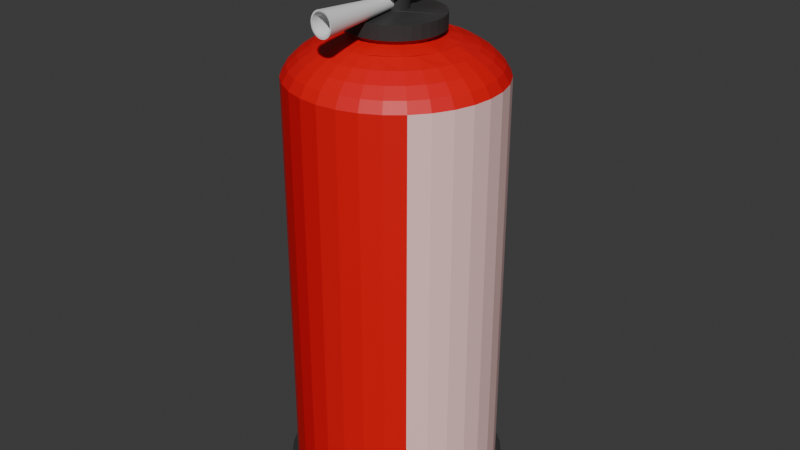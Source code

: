 # Source: Feuerl_scher.blend  (saved by Blender 4.0.36; exported with 4.5.12 LTS)
import bpy
from mathutils import Matrix  # noqa: F401  (used for matrix-valued properties, if any)

bpy.ops.wm.read_factory_settings(use_empty=True)
scene = bpy.context.scene
scene.name = 'Scene'

# ---- collections
col_collection = bpy.data.collections.new('Collection'); scene.collection.children.link(col_collection)

# ---- materials (node trees are filled in below, after node groups)
mat_rotes_metall = bpy.data.materials.new('Rotes Metall')
mat_rotes_metall.use_backface_culling = True
mat_rotes_metall.use_transparent_shadow = False
mat_schwarzes_zeug = bpy.data.materials.new('Schwarzes Zeug')
mat_schwarzes_zeug.use_backface_culling = True
mat_schwarzes_zeug.use_transparent_shadow = False
mat_metall = bpy.data.materials.new('Metall')
mat_metall.use_backface_culling = True
mat_metall.use_transparent_shadow = False
mat_bild = bpy.data.materials.new('Bild')
mat_bild.use_backface_culling = True
mat_bild.use_transparent_shadow = False
mat_d_se = bpy.data.materials.new(' Düse')
mat_d_se.use_backface_culling = True
mat_d_se.use_transparent_shadow = False

# ---- material node trees
mat_rotes_metall.use_nodes = True; mat_rotes_metall.node_tree.nodes.clear()
_N = mat_rotes_metall.node_tree.nodes; _L = mat_rotes_metall.node_tree.links
n0 = _N.new('ShaderNodeBsdfPrincipled'); n0.name = 'Principled BSDF'; n0.location = (10, 300)
n0.inputs[0].default_value = (0.8002, 0.0, 0.005969, 1.0)
n0.inputs[3].default_value = 1.45
n1 = _N.new('ShaderNodeOutputMaterial'); n1.name = 'Material Output'; n1.location = (300, 300)
_L.new(n0.outputs[0], n1.inputs[0])
n1.is_active_output = True
mat_schwarzes_zeug.use_nodes = True; mat_schwarzes_zeug.node_tree.nodes.clear()
_N = mat_schwarzes_zeug.node_tree.nodes; _L = mat_schwarzes_zeug.node_tree.links
n0 = _N.new('ShaderNodeBsdfPrincipled'); n0.name = 'Principled BSDF'; n0.location = (10, 300)
n0.inputs[0].default_value = (0.04023, 0.04023, 0.04023, 1.0)
n0.inputs[3].default_value = 1.45
n1 = _N.new('ShaderNodeOutputMaterial'); n1.name = 'Material Output'; n1.location = (300, 300)
_L.new(n0.outputs[0], n1.inputs[0])
n1.is_active_output = True
mat_metall.use_nodes = True; mat_metall.node_tree.nodes.clear()
_N = mat_metall.node_tree.nodes; _L = mat_metall.node_tree.links
n0 = _N.new('ShaderNodeBsdfPrincipled'); n0.name = 'Principled BSDF'; n0.location = (10, 300)
n0.inputs[0].default_value = (0.6058, 0.6058, 0.6058, 1.0)
n0.inputs[3].default_value = 1.45
n1 = _N.new('ShaderNodeOutputMaterial'); n1.name = 'Material Output'; n1.location = (300, 300)
_L.new(n0.outputs[0], n1.inputs[0])
n1.is_active_output = True
mat_bild.use_nodes = True; mat_bild.node_tree.nodes.clear()
_N = mat_bild.node_tree.nodes; _L = mat_bild.node_tree.links
n0 = _N.new('ShaderNodeBsdfPrincipled'); n0.name = 'Principled BSDF'; n0.location = (10, 300)
n0.inputs[0].default_value = (1.0, 0.6536, 0.6345, 1.0)
n0.inputs[3].default_value = 1.45
n1 = _N.new('ShaderNodeOutputMaterial'); n1.name = 'Material Output'; n1.location = (300, 300)
_L.new(n0.outputs[0], n1.inputs[0])
n1.is_active_output = True
mat_d_se.use_nodes = True; mat_d_se.node_tree.nodes.clear()
_N = mat_d_se.node_tree.nodes; _L = mat_d_se.node_tree.links
n0 = _N.new('ShaderNodeBsdfPrincipled'); n0.name = 'Principled BSDF'; n0.location = (10, 300)
n0.inputs[3].default_value = 1.45
n1 = _N.new('ShaderNodeOutputMaterial'); n1.name = 'Material Output'; n1.location = (300, 300)
_L.new(n0.outputs[0], n1.inputs[0])
n1.is_active_output = True

# ---- world
world_world = bpy.data.worlds.new('World'); scene.world = world_world
world_world.use_nodes = True; world_world.node_tree.nodes.clear()
_N = world_world.node_tree.nodes; _L = world_world.node_tree.links
n0 = _N.new('ShaderNodeOutputWorld'); n0.name = 'World Output'; n0.location = (300, 300)
n1 = _N.new('ShaderNodeBackground'); n1.name = 'Background'; n1.location = (10, 300)
n1.inputs[0].default_value = (0.05088, 0.05088, 0.05088, 1.0)
_L.new(n1.outputs[0], n0.inputs[0])
n0.is_active_output = True
world_world.color = (0.05088, 0.05088, 0.05088)
world_world.use_sun_shadow = False
world_world.sun_shadow_jitter_overblur = 0.0

# ---- meshes
me_sphere_001 = bpy.data.meshes.new('Sphere.001')
me_sphere_001.from_pydata([(-1.858e-08, 1.044, 0.224), (0.2037, 1.024, 0.224), (0.3996, 0.9647, 0.224), (0.5801, 0.8682, 0.224), (0.7383, 0.7383, 0.224), (0.8682, 0.5801, 0.224), (0.9647, 0.3996, 0.224), (1.024, 0.2037, 0.224), (1.044, -1.032e-07, 0.224), (1.024, -0.2037, 0.224), (0.9647, -0.3996, 0.224), (0.8682, -0.5801, 0.224), (0.7383, -0.7383, 0.224), (0.5801, -0.8682, 0.224), (0.3996, -0.9647, 0.224), (0.2037, -1.024, 0.224), (-1.614e-07, -1.044, 0.224), (-0.2037, -1.024, 0.224), (-0.3996, -0.9647, 0.224), (-0.5801, -0.8682, 0.224), (-0.7383, -0.7383, 0.224), (-0.8682, -0.5801, 0.224), (-0.9647, -0.3996, 0.224), (-1.024, -0.2037, 0.224), (-1.044, 2.776e-07, 0.224), (-1.024, 0.2037, 0.224), (-0.9647, 0.3996, 0.224), (-0.8682, 0.5801, 0.224), (-0.2037, 1.024, 0.001942), (-0.3996, 0.9647, 0.001942), (-0.5801, 0.8682, 0.001942), (-0.7383, 0.7383, 0.224), (-0.7383, 0.7383, 0.001942), (-0.8682, 0.5801, 0.001942), (-0.9647, 0.3996, 0.001942), (-1.024, 0.2037, 0.001942), (-1.044, 2.776e-07, 0.001942), (-1.024, -0.2037, 0.001942), (-0.5801, 0.8682, 0.224), (-0.9647, -0.3996, 0.001942), (-0.8682, -0.5801, 0.001942), (-0.7383, -0.7383, 0.001942), (-0.5801, -0.8682, 0.001942), (-0.3996, -0.9647, 0.001942), (-0.2037, -1.024, 0.001942), (-0.3996, 0.9647, 0.224), (-1.67e-07, -1.044, 0.001942), (0.2037, -1.024, 0.001942), (0.3996, -0.9647, 0.001942), (0.5801, -0.8682, 0.001942), (0.7383, -0.7383, 0.001942), (0.8682, -0.5801, 0.001942), (-0.2037, 1.024, 0.224), (0.9647, -0.3996, 0.001942), (1.024, -0.2037, 0.001942), (1.044, -1.032e-07, 0.001942), (1.024, 0.2037, 0.001942), (0.9647, 0.3996, 0.001942), (0.8682, 0.5801, 0.001942), (0.7383, 0.7383, 0.001942), (0.5801, 0.8682, 0.001942), (0.3996, 0.9647, 0.001942), (0.2037, 1.024, 0.001942), (-2.419e-08, 1.044, 0.001942), (0.0, 0.5556, 4.484), (0.0, 0.8315, 4.346), (-0.4024, -0.1667, 4.703), (0.07466, 0.3753, 4.531), (0.1084, 0.5449, 4.484), (0.1379, 0.6935, 4.422), (0.1622, 0.8155, 4.346), (0.1802, 0.9061, 4.259), (0.02299, -0.1156, 4.88), (0.4024, 0.1667, 4.703), (0.2126, 0.5133, 4.484), (0.2706, 0.6533, 4.422), (0.3182, 0.7682, 4.346), (0.3536, 0.8536, 4.259), (0.3753, 0.9061, 4.164), (-0.08498, -0.4272, 4.703), (0.3928, 0.5879, 4.422), (0.4619, 0.6913, 4.346), (0.5133, 0.7682, 4.259), (0.5449, 0.8155, 4.164), (0.4356, -2.803e-08, 4.703), (0.3928, 0.3928, 4.484), (0.5, 0.5, 4.422), (0.5879, 0.5879, 4.346), (0.6533, 0.6533, 4.259), (0.6935, 0.6935, 4.164), (0.0451, -0.1089, 4.88), (7.413e-08, 0.4356, 4.703), (0.3182, 0.2126, 4.531), (0.4619, 0.3087, 4.484), (0.5879, 0.3928, 4.422), (0.6913, 0.4619, 4.346), (0.7682, 0.5133, 4.259), (0.8155, 0.5449, 4.164), (-0.08498, 0.4272, 4.703), (-0.1667, 0.4024, 4.703), (0.5133, 0.2126, 4.484), (0.6533, 0.2706, 4.422), (0.7682, 0.3182, 4.346), (0.8536, 0.3536, 4.259), (0.06548, -0.09799, 4.88), (-0.3622, -0.242, 4.703), (-0.2126, 0.3182, 4.561), (-0.2706, 0.2706, 4.561), (0.1913, -0.9619, 4.164), (0.1802, -0.9061, 4.259), (0.9808, -8.941e-08, 4.164), (-0.3182, 0.2126, 4.561), (-0.3536, 0.1464, 4.561), (0.08334, -0.08334, 4.88), (-0.3753, 0.07466, 4.561), (-0.06548, 0.09799, 4.88), (0.3536, -0.8536, 4.259), (0.9061, -0.3753, 4.164), (-0.3827, 5.215e-08, 4.561), (-0.3753, -0.07466, 4.561), (0.5449, -0.8155, 4.164), (0.09799, -0.06548, 4.88), (-0.3536, -0.1464, 4.561), (0.3536, 0.1464, 4.561), (0.6935, -0.6935, 4.164), (0.09799, 0.06548, 4.88), (-0.07466, -0.3753, 4.561), (0.08334, 0.08334, 4.88), (-5.215e-08, -0.3827, 4.561), (0.07466, -0.3753, 4.561), (0.8155, -0.5449, 4.164), (0.7682, -0.5133, 4.259), (0.3753, -0.9061, 4.164), (0.1464, -0.3536, 4.561), (0.2126, -0.3182, 4.561), (0.1089, -0.0451, 4.88), (0.8536, -0.3536, 4.259), (0.06548, 0.09799, 4.88), (0.2706, -0.2706, 4.561), (0.3182, -0.2126, 4.561), (-1.341e-07, -0.9808, 4.164), (0.3182, 0.2126, 4.561), (0.9619, -0.1913, 4.164), (0.9061, -0.1802, 4.259), (0.1156, -0.02299, 4.88), (0.2706, 0.2706, 4.561), (0.3536, -0.1464, 4.561), (0.0451, 0.1089, 4.88), (0.8315, -8.941e-08, 4.346), (-0.3753, -0.9061, 4.164), (0.2126, 0.3182, 4.561), (0.7071, 1.49e-08, 4.422), (0.3753, -0.07466, 4.561), (0.9619, 0.1913, 4.164), (-0.5449, -0.8155, 4.164), (0.1464, 0.3536, 4.561), (0.8155, 0.1622, 4.346), (0.6935, 0.1379, 4.422), (-0.1913, 0.9619, 4.164), (-0.3753, 0.9061, 4.164), (0.07466, 0.3753, 4.561), (-0.5879, -0.3928, 4.422), (0.1156, 0.02299, 4.88), (-0.08334, 0.08334, 4.88), (-0.8155, 0.5449, 4.164), (-0.9061, 0.3753, 4.164), (-0.9619, 0.1913, 4.164), (-0.09799, 0.06548, 4.88), (-0.308, -0.308, 4.703), (-0.3536, -0.1464, 4.531), (-0.5133, -0.2126, 4.484), (-0.6533, -0.2706, 4.422), (-0.7682, -0.3182, 4.346), (-0.8536, -0.3536, 4.259), (-0.9061, -0.3753, 4.164), (-0.9619, -0.1913, 4.164), (-0.1089, 0.0451, 4.88), (-0.1156, 0.02299, 4.88), (-0.242, -0.3622, 4.703), (-0.3753, -0.07466, 4.531), (-0.6935, -0.1379, 4.422), (-0.8155, -0.1622, 4.346), (-0.9061, -0.1802, 4.259), (-0.1179, 1.522e-08, 4.88), (-0.1667, -0.4024, 4.703), (-0.3827, 5.215e-08, 4.531), (-0.5556, 1.49e-07, 4.484), (-0.7071, 2.98e-08, 4.422), (-0.8315, 1.639e-07, 4.346), (-0.9239, 1.49e-08, 4.259), (-0.9808, 2.682e-07, 4.164), (-0.1667, -0.4024, 4.573), (-0.5449, 0.1084, 4.484), (-0.6935, 0.1379, 4.422), (-0.8155, 0.1622, 4.346), (-0.9061, 0.1802, 4.259), (-0.1156, -0.02299, 4.88), (-0.242, -0.3622, 4.573), (-0.5133, 0.2126, 4.484), (-0.6533, 0.2706, 4.422), (-0.7682, 0.3182, 4.346), (-0.8536, 0.3536, 4.259), (-0.0451, -0.1089, 4.88), (0.9061, 0.3753, 4.164), (-0.06548, -0.09799, 4.879), (-0.08334, -0.08334, 4.88), (-0.09799, -0.06548, 4.88), (-0.308, -0.308, 4.573), (-0.3182, 0.2126, 4.531), (-0.4619, 0.3087, 4.484), (-0.5879, 0.3928, 4.422), (-0.6913, 0.4619, 4.346), (-0.7682, 0.5133, 4.259), (-0.0451, 0.1089, 4.88), (0.1913, 0.9619, 4.164), (0.0, 0.9808, 4.164), (-0.3622, -0.242, 4.573), (-0.3928, 0.3928, 4.484), (-0.5, 0.5, 4.422), (-0.5879, 0.5879, 4.346), (-0.6533, 0.6533, 4.259), (-0.6935, 0.6935, 4.164), (-0.1667, 0.4024, 4.573), (-0.2126, 0.3182, 4.531), (-0.3087, 0.4619, 4.484), (-0.3928, 0.5879, 4.422), (-0.4619, 0.6913, 4.346), (-0.5133, 0.7682, 4.259), (-0.5449, 0.8155, 4.164), (-0.08498, 0.4272, 4.573), (-0.2126, 0.5133, 4.484), (-0.2706, 0.6533, 4.422), (-0.3182, 0.7682, 4.346), (-0.3536, 0.8536, 4.259), (4.615e-08, 0.1179, 4.88), (7.413e-08, 0.4356, 4.573), (-0.1379, 0.6935, 4.422), (-0.1622, 0.8155, 4.346), (-0.1802, 0.9061, 4.259), (0.1179, -7.722e-09, 4.88), (0.4356, -2.803e-08, 4.573), (6.706e-08, 0.3827, 4.531), (8.941e-08, 0.7071, 4.422), (5.96e-08, 0.9239, 4.259), (0.5449, 0.1084, 4.484), (0.9061, 0.1802, 4.259), (-0.08498, -0.4272, 4.573), (-0.1622, -0.8155, 4.346), (-0.1379, -0.6935, 4.422), (-0.1084, -0.5449, 4.484), (0.4024, 0.1667, 4.573), (0.3753, 0.07466, 4.561), (-1.043e-07, -0.8315, 4.346), (-1.49e-08, -0.7071, 4.422), (-9.686e-08, -0.5556, 4.484), (-0.4024, -0.1667, 4.573), (-0.4272, -0.08498, 4.573), (-0.4356, 5.678e-08, 4.573), (-0.4272, 0.08498, 4.573), (-0.4024, 0.1667, 4.573), (-0.3622, 0.242, 4.573), (-0.308, 0.308, 4.573), (0.4272, 0.08498, 4.573), (0.08498, 0.4272, 4.573), (0.1667, 0.4024, 4.573), (0.4272, -0.08498, 4.573), (0.242, 0.3622, 4.573), (0.3753, 0.07466, 4.531), (0.4024, -0.1667, 4.573), (0.9239, 4.47e-08, 4.259), (0.308, 0.308, 4.573), (0.5449, -0.1084, 4.484), (0.6935, -0.1379, 4.422), (0.8155, -0.1622, 4.346), (0.3536, -0.1464, 4.531), (0.3622, 0.242, 4.573), (0.6533, -0.2706, 4.422), (0.7682, -0.3182, 4.346), (0.3622, -0.242, 4.573), (0.4619, -0.3087, 4.484), (0.5879, -0.3928, 4.422), (0.6913, -0.4619, 4.346), (0.2706, -0.2706, 4.531), (-0.242, 0.3622, 4.573), (0.3928, -0.3928, 4.484), (0.5, -0.5, 4.422), (0.5879, -0.5879, 4.346), (0.6533, -0.6533, 4.259), (0.3827, -2.235e-08, 4.561), (0.3928, -0.5879, 4.422), (0.4619, -0.6913, 4.346), (0.5133, -0.7682, 4.259), (0.1464, -0.3536, 4.531), (6.706e-08, 0.3827, 4.561), (0.2126, -0.5133, 4.484), (0.2706, -0.6533, 4.422), (0.3182, -0.7682, 4.346), (-0.07466, 0.3753, 4.561), (0.1084, -0.5449, 4.484), (0.1379, -0.6935, 4.422), (0.1622, -0.8155, 4.346), (-5.215e-08, -0.3827, 4.531), (-0.1464, 0.3536, 4.561), (-0.8155, -0.5449, 4.164), (2.98e-08, -0.9239, 4.259), (-0.02299, -0.1156, 4.88), (0.308, -0.308, 4.573), (-0.07466, -0.3753, 4.531), (-0.1913, -0.9619, 4.164), (-0.3182, -0.2126, 4.561), (-0.3536, -0.8536, 4.259), (0.1089, 0.0451, 4.88), (-0.2706, -0.2706, 4.561), (-0.1089, -0.0451, 4.88), (-0.2126, -0.3182, 4.561), (-0.5879, -0.5879, 4.346), (-0.6935, -0.6935, 4.164), (-0.1464, -0.3536, 4.561), (-0.7682, -0.5133, 4.259), (-0.1802, -0.9061, 4.259), (0.242, -0.3622, 4.573), (-0.2126, -0.5133, 4.484), (-0.2706, -0.6533, 4.422), (-0.3182, -0.7682, 4.346), (0.1667, -0.4024, 4.573), (-0.3928, -0.5879, 4.422), (-0.4619, -0.6913, 4.346), (-0.5133, -0.7682, 4.259), (0.08498, -0.4272, 4.573), (-0.2706, -0.2706, 4.531), (-0.3928, -0.3928, 4.484), (-0.5, -0.5, 4.422), (-0.6533, -0.6533, 4.259), (-6.155e-08, -0.4356, 4.573), (-0.6913, -0.4619, 4.346), (-0.1913, -0.9619, 0.168), (0.3753, 0.9061, 0.168), (-0.5449, 0.8155, 0.168), (0.0, 0.9808, 0.168), (-0.8155, 0.5449, 0.168), (0.5449, 0.8155, 0.168), (0.6935, 0.6935, 0.168), (-0.9808, 2.682e-07, 0.168), (-0.9619, -0.1913, 0.168), (-0.9619, 0.1913, 0.168), (-0.6935, 0.6935, 0.168), (-0.3753, 0.9061, 0.168), (0.5449, -0.8155, 0.168), (-0.5449, -0.8155, 0.168), (0.8155, -0.5449, 0.168), (0.3753, -0.9061, 0.168), (0.9061, -0.3753, 0.168), (0.1913, -0.9619, 0.168), (0.6935, -0.6935, 0.168), (0.9619, -0.1913, 0.168), (0.9808, -8.941e-08, 0.168), (-0.3753, -0.9061, 0.168), (0.9619, 0.1913, 0.168), (-0.1913, 0.9619, 0.168), (-0.9061, -0.3753, 0.168), (-0.8155, -0.5449, 0.168), (-0.9061, 0.3753, 0.168), (0.9061, 0.3753, 0.168), (0.8155, 0.5449, 0.168), (0.1913, 0.9619, 0.168), (-1.341e-07, -0.9808, 0.168), (-0.6935, -0.6935, 0.168), (0.1464, 0.3536, 4.531), (0.2126, 0.3182, 4.531), (0.2706, 0.2706, 4.531), (0.3536, 0.1464, 4.531), (-0.3753, 0.07466, 4.531), (-0.3536, 0.1464, 4.531), (-0.2706, 0.2706, 4.531), (-0.1464, 0.3536, 4.531), (-0.07466, 0.3753, 4.531), (0.3827, -2.235e-08, 4.531), (0.3753, -0.07466, 4.531), (0.3182, -0.2126, 4.531), (0.2126, -0.3182, 4.531), (0.07466, -0.3753, 4.531), (-0.1464, -0.3536, 4.531), (-0.2126, -0.3182, 4.531), (-0.3182, -0.2126, 4.531), (-0.4272, -0.08498, 4.703), (-0.4356, 5.678e-08, 4.703), (-0.4272, 0.08498, 4.703), (-0.4024, 0.1667, 4.703), (-0.3622, 0.242, 4.703), (-0.308, 0.308, 4.703), (0.4272, 0.08498, 4.703), (0.08498, 0.4272, 4.703), (0.1667, 0.4024, 4.703), (0.4272, -0.08498, 4.703), (0.242, 0.3622, 4.703), (0.4024, -0.1667, 4.703), (0.308, 0.308, 4.703), (0.3622, 0.242, 4.703), (0.3622, -0.242, 4.703), (-0.242, 0.3622, 4.703), (0.308, -0.308, 4.703), (0.242, -0.3622, 4.703), (0.1667, -0.4024, 4.703), (0.08498, -0.4272, 4.703), (-6.155e-08, -0.4356, 4.703), (-0.1089, -0.0451, 4.728), (0.1089, 0.0451, 4.728), (-0.02299, -0.1156, 4.728), (0.1179, -7.722e-09, 4.728), (4.615e-08, 0.1179, 4.728), (-0.02299, 0.1156, 4.728), (-0.0451, 0.1089, 4.728), (-0.09799, -0.06548, 4.728), (-0.08334, -0.08334, 4.728), (-0.06548, -0.09799, 4.728), (-0.0451, -0.1089, 4.728), (-0.1156, -0.02299, 4.728), (-0.1179, 1.522e-08, 4.728), (-0.1156, 0.02299, 4.728), (-0.1089, 0.0451, 4.728), (-0.09799, 0.06548, 4.728), (-0.08334, 0.08334, 4.728), (0.1156, 0.02299, 4.728), (0.02299, 0.1156, 4.728), (0.0451, 0.1089, 4.728), (0.1156, -0.02299, 4.728), (0.06548, 0.09799, 4.728), (0.1089, -0.0451, 4.728), (0.08334, 0.08334, 4.728), (0.09799, 0.06548, 4.728), (0.09799, -0.06548, 4.728), (-0.06548, 0.09799, 4.728), (0.08334, -0.08334, 4.728), (0.06548, -0.09799, 4.728), (0.0451, -0.1089, 4.728), (0.02299, -0.1156, 4.728), (-0.1384, -0.1947, 4.88), (-0.1384, -0.1947, 4.942), (0.1339, -0.1947, 4.88), (0.1339, -0.1947, 4.942), (-0.06548, 0.09799, 4.88), (-0.1384, 1.145, 5.403), (0.1339, 1.145, 5.403), (0.06548, 0.09799, 4.88), (0.02299, 0.1156, 4.88), (-0.02299, 0.1156, 4.88), (-0.1384, 1.145, 5.362), (0.1339, 1.145, 5.362), (-0.1384, 0.09799, 4.88), (0.0451, 0.1089, 4.88), (0.1339, 0.09799, 4.88), (0.117, 0.1337, 4.949), (-0.1185, 1.145, 4.748), (-0.1185, 0.1337, 4.949), (0.117, 1.145, 4.748), (0.117, 0.1337, 4.905), (-0.1185, 0.1337, 4.905), (0.117, 1.145, 4.714), (-0.1185, 1.145, 4.714), (0.117, 0.1999, 4.877), (-0.1185, 0.1999, 4.877), (0.1063, -0.9041, 4.793), (0.1045, -0.9041, 4.812), (0.09922, -0.9041, 4.832), (0.09064, -0.9041, 4.849), (0.07909, -0.9041, 4.865), (0.065, -0.9041, 4.877), (0.04894, -0.9041, 4.887), (0.0315, -0.9041, 4.892), (0.01336, -0.9041, 4.894), (-0.004771, -0.9041, 4.892), (-0.02221, -0.9041, 4.887), (-0.03827, -0.9041, 4.877), (-0.05236, -0.9041, 4.865), (-0.06391, -0.9041, 4.849), (-0.07249, -0.9041, 4.832), (-0.07777, -0.9041, 4.812), (-0.07956, -0.9041, 4.793), (-0.07777, -0.9041, 4.773), (-0.07249, -0.9041, 4.754), (-0.06391, -0.9041, 4.736), (-0.05236, -0.9041, 4.721), (-0.03827, -0.9041, 4.708), (-0.02221, -0.9041, 4.698), (-0.004771, -0.9041, 4.693), (0.01336, -0.9041, 4.691), (0.0315, -0.9041, 4.693), (0.04894, -0.9041, 4.698), (0.065, -0.9041, 4.708), (0.07909, -0.9041, 4.721), (0.09064, -0.9041, 4.736), (0.09922, -0.9041, 4.754), (0.1045, -0.9041, 4.773), (0.05568, 0.0314, 4.793), (0.05487, 0.0314, 4.802), (0.05246, 0.0314, 4.81), (0.04855, 0.0314, 4.818), (0.04329, 0.0314, 4.825), (0.03688, 0.0314, 4.831), (0.02956, 0.0314, 4.835), (0.02162, 0.0314, 4.838), (0.01336, 0.0314, 4.839), (0.005109, 0.0314, 4.838), (-0.00283, 0.0314, 4.835), (-0.01015, 0.0314, 4.831), (-0.01656, 0.0314, 4.825), (-0.02182, 0.0314, 4.818), (-0.02573, 0.0314, 4.81), (-0.02814, 0.0314, 4.802), (-0.02895, 0.0314, 4.793), (-0.02814, 0.0314, 4.784), (-0.02573, 0.0314, 4.775), (-0.02182, 0.0314, 4.767), (-0.01656, 0.0314, 4.76), (-0.01015, 0.0314, 4.754), (-0.00283, 0.0314, 4.75), (0.005109, 0.0314, 4.747), (0.01336, 0.0314, 4.746), (0.02162, 0.0314, 4.747), (0.02956, 0.0314, 4.75), (0.03688, 0.0314, 4.754), (0.04329, 0.0314, 4.76), (0.04855, 0.0314, 4.767), (0.05246, 0.0314, 4.775), (0.05487, 0.0314, 4.784), (0.1207, -0.9041, 4.793), (0.1186, -0.9041, 4.816), (0.1125, -0.9041, 4.838), (0.1026, -0.9041, 4.858), (0.08924, -0.9041, 4.876), (0.07298, -0.9041, 4.89), (0.05443, -0.9041, 4.901), (0.0343, -0.9041, 4.908), (0.01336, -0.9041, 4.91), (-0.00757, -0.9041, 4.908), (-0.0277, -0.9041, 4.901), (-0.04625, -0.9041, 4.89), (-0.06251, -0.9041, 4.876), (-0.07586, -0.9041, 4.858), (-0.08578, -0.9041, 4.838), (-0.09188, -0.9041, 4.816), (-0.09394, -0.9041, 4.793), (-0.09188, -0.9041, 4.77), (-0.08578, -0.9041, 4.748), (-0.07586, -0.9041, 4.727), (-0.06251, -0.9041, 4.709), (-0.04625, -0.9041, 4.695), (-0.0277, -0.9041, 4.684), (-0.00757, -0.9041, 4.677), (0.01336, -0.9041, 4.675), (0.0343, -0.9041, 4.677), (0.05443, -0.9041, 4.684), (0.07298, -0.9041, 4.695), (0.08924, -0.9041, 4.709), (0.1026, -0.9041, 4.727), (0.1125, -0.9041, 4.748), (0.1186, -0.9041, 4.77), (0.03699, 0.01307, 4.793), (0.03654, 0.01307, 4.798), (0.0352, 0.01307, 4.802), (0.03301, 0.01307, 4.807), (0.03008, 0.01307, 4.811), (0.0265, 0.01307, 4.814), (0.02241, 0.01307, 4.816), (0.01798, 0.01307, 4.818), (0.01336, 0.01307, 4.818), (0.008753, 0.01307, 4.818), (0.004319, 0.01307, 4.816), (0.0002336, 0.01307, 4.814), (-0.003347, 0.01307, 4.811), (-0.006285, 0.01307, 4.807), (-0.008467, 0.01307, 4.802), (-0.009811, 0.01307, 4.798), (-0.01026, 0.01307, 4.793), (-0.009811, 0.01307, 4.788), (-0.008467, 0.01307, 4.783), (-0.006285, 0.01307, 4.778), (-0.003347, 0.01307, 4.774), (0.0002336, 0.01307, 4.771), (0.004319, 0.01307, 4.769), (0.008753, 0.01307, 4.767), (0.01336, 0.01307, 4.767), (0.01798, 0.01307, 4.767), (0.02241, 0.01307, 4.769), (0.0265, 0.01307, 4.771), (0.03008, 0.01307, 4.774), (0.03301, 0.01307, 4.778), (0.0352, 0.01307, 4.783), (0.03654, 0.01307, 4.788)], [], [(1, 2, 61, 62), (23, 24, 36, 37), (10, 11, 51, 53), (0, 1, 62, 63), (31, 38, 30, 32), (13, 14, 48, 49), (8, 9, 54, 55), (38, 45, 29, 30), (4, 5, 58, 59), (21, 22, 39, 40), (18, 19, 42, 43), (15, 16, 46, 47), (26, 27, 33, 34), (7, 8, 55, 56), (5, 6, 57, 58), (24, 25, 35, 36), (2, 3, 60, 61), (16, 17, 44, 46), (45, 52, 28, 29), (52, 0, 63, 28), (11, 12, 50, 51), (19, 20, 41, 42), (27, 31, 32, 33), (12, 13, 49, 50), (22, 23, 37, 39), (14, 15, 47, 48), (3, 4, 59, 60), (17, 18, 43, 44), (25, 26, 34, 35), (6, 7, 56, 57), (62, 61, 60, 59, 58, 57, 56, 55, 54, 53, 51, 50, 49, 48, 47, 46, 44, 43, 42, 41, 40, 39, 37, 36, 35, 34, 33, 32, 30, 29, 28, 63), (1, 0, 52, 45, 38, 31, 27, 26, 25, 24, 23, 22, 21, 20, 19, 18, 17, 16, 15, 14, 13, 12, 11, 10, 9, 8, 7, 6, 5, 4, 3, 2), (20, 21, 40, 41), (9, 10, 53, 54), (243, 65, 70, 71), (215, 243, 71, 214), (64, 241, 67, 68), (224, 230, 231, 225, 218, 217), (65, 242, 69, 70), (70, 69, 75, 76), (71, 70, 76, 77), (214, 71, 77, 78), (407, 415, 414, 413, 412, 105, 168, 178, 184, 79, 404, 403, 402, 434, 435), (330, 329, 383, 169, 170), (295, 294, 298, 254, 253, 299), (76, 75, 80, 81), (77, 76, 81, 82), (78, 77, 82, 83), (81, 80, 86, 87), (82, 81, 87, 88), (83, 82, 88, 89), (375, 241, 64, 230, 224, 223, 374), (384, 66, 105, 412, 405, 416, 417, 418, 419, 420, 421, 431, 411, 99, 399, 389, 388, 387, 386, 385), (86, 85, 93, 94), (87, 86, 94, 95), (88, 87, 95, 96), (89, 88, 96, 97), (96, 95, 102, 103), (97, 96, 103, 203), (271, 279, 280, 276, 272), (95, 94, 101, 102), (102, 101, 157, 156), (103, 102, 156, 245), (203, 103, 245, 153), (270, 266, 394, 396), (229, 222, 99, 98), (278, 398, 400, 306), (120, 291, 116, 132), (92, 369, 145, 141), (378, 139, 138, 282), (191, 184, 178, 197), (124, 287, 291, 120), (278, 268, 395, 398), (130, 131, 287, 124), (185, 179, 119, 118), (250, 275, 397, 73), (375, 374, 302, 297), (117, 136, 131, 130), (235, 229, 98, 91), (378, 274, 146, 139), (142, 143, 136, 117), (179, 169, 122, 119), (257, 256, 384, 385), (110, 269, 143, 142), (258, 257, 385, 386), (367, 368, 369, 85, 74, 68, 67), (245, 156, 148, 269), (156, 157, 151, 148), (331, 330, 170, 171, 161), (153, 245, 269, 110), (222, 283, 399, 99), (379, 134, 133, 292), (374, 223, 106, 302), (266, 264, 392, 394), (324, 402, 403, 328), (383, 329, 312, 309), (369, 368, 150, 145), (155, 160, 293, 235, 263, 264, 266, 150), (377, 152, 146, 274), (259, 258, 386, 387), (292, 133, 129, 380), (306, 400, 401, 320), (130, 124, 353, 349), (221, 345, 339, 164), (108, 352, 350, 132), (67, 241, 293, 160), (164, 339, 361, 165), (380, 129, 128, 301), (124, 120, 347, 353), (255, 216, 105, 66), (78, 83, 340, 336), (203, 153, 357, 362), (205, 413, 414, 204), (370, 92, 141, 123), (417, 416, 196, 183), (275, 270, 396, 397), (117, 351, 354, 142), (119, 122, 255, 256, 257, 258, 259, 112, 114, 118), (159, 346, 337, 228), (149, 356, 335, 308), (158, 358, 346, 159), (426, 424, 147, 137), (108, 140, 365, 352), (92, 370, 100, 93, 85, 369), (408, 422, 162, 239), (74, 85, 86, 80, 75), (215, 338, 358, 158), (334, 161, 171, 172), (130, 349, 351, 117), (318, 334, 172, 173), (97, 203, 362, 363), (303, 318, 173, 174), (132, 350, 347, 120), (262, 250, 73, 390), (154, 316, 366, 348), (283, 261, 389, 399), (308, 335, 365, 140), (174, 173, 182, 175), (438, 436, 448, 450), (256, 255, 66, 384), (430, 427, 135, 121), (240, 262, 390, 84), (165, 361, 344, 166), (274, 378, 282, 284, 279, 271, 377), (420, 419, 176, 167), (267, 376, 377, 271, 244, 100, 370), (166, 344, 342, 190), (172, 171, 180, 181), (175, 190, 342, 343), (173, 172, 181, 182), (174, 175, 343, 359), (428, 426, 137, 127), (181, 180, 187, 188), (182, 181, 188, 189), (427, 425, 144, 135), (175, 182, 189, 190), (110, 355, 357, 153), (265, 393, 395, 268), (419, 418, 177, 176), (264, 263, 391, 392), (412, 413, 205, 206), (373, 223, 224, 217, 209, 208), (422, 406, 311, 162), (216, 207, 168, 105), (142, 354, 355, 110), (320, 401, 402, 324), (409, 410, 445, 234), (154, 348, 356, 149), (253, 254, 249, 321, 322, 248), (416, 405, 313, 196), (188, 187, 193, 194), (214, 78, 336, 364), (189, 188, 194, 195), (221, 228, 337, 345), (190, 189, 195, 166), (83, 89, 341, 340), (194, 193, 199, 200), (424, 423, 444, 147), (195, 194, 200, 201), (421, 420, 167, 163), (166, 195, 201, 165), (425, 408, 239, 144), (260, 259, 387, 388), (423, 409, 234, 444), (197, 178, 168, 207), (214, 364, 338, 215), (298, 380, 301, 307, 249, 254), (333, 404, 79, 246), (398, 395, 393, 84, 390, 73, 397, 429, 406, 422, 408, 425, 427, 430, 432, 433, 434, 402, 401, 400), (321, 330, 331, 325, 322), (200, 199, 210, 211), (201, 200, 211, 212), (165, 201, 212, 164), (211, 210, 218, 219), (212, 211, 219, 220), (164, 212, 220, 221), (263, 235, 91, 391), (429, 428, 127, 125), (293, 297, 302, 222, 229, 235), (372, 208, 209, 198, 192, 371), (141, 145, 150, 266, 270, 275, 250, 262, 251, 123), (271, 272, 151, 157, 244), (219, 218, 225, 226), (220, 219, 226, 227), (221, 220, 227, 228), (328, 403, 404, 333), (411, 431, 115, 213), (227, 226, 232, 233), (228, 227, 233, 159), (246, 79, 184, 191), (415, 407, 305, 202), (379, 292, 380, 298, 294, 284, 282), (226, 225, 231, 232), (317, 191, 197, 207, 216, 255, 122, 309, 312, 314), (192, 198, 199, 193, 187, 186), (232, 231, 236, 237), (233, 232, 237, 238), (159, 233, 238, 158), (240, 84, 393, 265), (431, 421, 163, 115), (238, 237, 65, 243), (158, 238, 243, 215), (261, 260, 388, 389), (406, 429, 125, 311), (237, 236, 242, 65), (128, 126, 307, 301), (310, 323, 326, 327), (319, 247, 323, 310), (247, 248, 322, 323), (284, 294, 295, 289, 285), (252, 253, 248, 247), (304, 252, 247, 319), (109, 300, 252, 304), (300, 299, 253, 252), (209, 217, 218, 210, 199, 198), (185, 371, 192, 186, 170, 169, 179), (148, 151, 272, 273), (269, 148, 273, 143), (170, 186, 187, 180, 171), (273, 272, 276, 277), (143, 273, 277, 136), (277, 276, 280, 281), (136, 277, 281, 131), (249, 307, 381, 382, 329, 330, 321), (280, 279, 284, 285), (281, 280, 285, 286), (131, 281, 286, 287), (68, 74, 75, 69, 242, 64), (286, 285, 289, 290), (287, 286, 290, 291), (394, 392, 391, 91, 98, 99, 411, 410, 409, 423, 424, 426, 428, 429, 397, 396), (290, 289, 295, 296), (291, 290, 296, 116), (296, 295, 299, 300), (116, 296, 300, 109), (208, 372, 112, 111), (303, 174, 359, 360), (372, 371, 114, 112), (241, 375, 297, 293), (418, 417, 183, 177), (368, 367, 155, 150), (282, 138, 134, 379), (405, 412, 206, 313), (432, 430, 121, 113), (433, 432, 113, 104), (367, 67, 160, 155), (316, 303, 360, 366), (410, 411, 213, 445), (89, 97, 363, 341), (435, 434, 90, 72), (371, 185, 118, 114), (381, 317, 314, 382), (434, 433, 104, 90), (132, 116, 109, 108), (376, 267, 251, 288), (223, 373, 107, 106), (373, 208, 111, 107), (108, 109, 304, 140), (139, 146, 152, 288, 251, 262, 240, 265, 268, 278), (140, 304, 319, 308), (169, 383, 309, 122), (308, 319, 310, 149), (149, 310, 327, 154), (317, 381, 307, 126), (377, 376, 288, 152), (154, 327, 332, 316), (316, 332, 318, 303), (332, 315, 334, 318), (100, 244, 157, 101, 94, 93), (323, 322, 325, 326), (107, 111, 112, 259, 260, 261, 283, 222, 302, 106), (326, 325, 331, 315), (327, 326, 315, 332), (123, 251, 267, 370), (382, 314, 312, 329), (315, 331, 161, 334), (139, 278, 306, 320, 324, 328, 129, 133, 134, 138), (333, 246, 191, 317, 126, 128, 129, 328), (447, 450, 448, 446), (437, 436, 438, 439), (447, 446, 441, 442), (230, 64, 242, 236, 231), (437, 441, 446, 448, 436), (204, 414, 415, 202), (439, 438, 450, 447, 442), (454, 452, 453, 451), (457, 458, 452, 454), (451, 453, 456, 455), (454, 451, 455, 459, 457), (452, 458, 460, 456, 453), (456, 460, 459, 455), (459, 460, 458, 457), (439, 442, 441, 437), (444, 234, 445, 213), (443, 440, 213, 445, 234, 444, 449), (435, 72, 305, 407), (542, 510, 511, 543), (535, 503, 504, 536), (555, 523, 524, 556), (528, 496, 497, 529), (548, 516, 517, 549), (541, 509, 510, 542), (534, 502, 503, 535), (554, 522, 523, 555), (527, 495, 496, 528), (547, 515, 516, 548), (540, 508, 509, 541), (533, 501, 502, 534), (553, 521, 522, 554), (526, 494, 495, 527), (546, 514, 515, 547), (539, 507, 508, 540), (532, 500, 501, 533), (552, 520, 521, 553), (545, 513, 514, 546), (538, 506, 507, 539), (525, 493, 494, 526), (531, 499, 500, 532), (551, 519, 520, 552), (544, 512, 513, 545), (537, 505, 506, 538), (530, 498, 499, 531), (550, 518, 519, 551), (543, 511, 512, 544), (536, 504, 505, 537), (556, 524, 493, 525), (467, 563, 562, 466), (493, 494, 495, 496, 497, 498, 499, 500, 501, 502, 503, 504, 505, 506, 507, 508, 509, 510, 511, 512, 513, 514, 515, 516, 517, 518, 519, 520, 521, 522, 523, 524), (549, 517, 518, 550), (529, 497, 498, 530), (475, 474, 473, 472, 471, 470, 469, 468, 467, 466, 465, 464, 463, 462, 461, 492, 491, 490, 554, 555, 556, 525, 526, 527, 528, 529, 530, 531, 532, 533, 534, 535, 536, 537, 538, 539, 540, 541, 542, 543, 479, 478, 477, 476), (488, 487, 486, 485, 484, 483, 482, 481, 480, 479, 543, 544, 545, 546, 547, 548, 549, 550, 551, 552, 553, 554, 490, 489), (557, 588, 587, 586, 585, 584, 583, 582, 581, 580, 579, 578, 577, 576, 575, 574, 573, 572, 571, 570, 569, 568, 567, 566, 565, 564, 563, 562, 561, 560, 559, 558), (481, 577, 576, 480), (468, 564, 563, 467), (482, 578, 577, 481), (469, 565, 564, 468), (483, 579, 578, 482), (470, 566, 565, 469), (484, 580, 579, 483), (471, 567, 566, 470), (485, 581, 580, 484), (472, 568, 567, 471), (486, 582, 581, 485), (473, 569, 568, 472), (487, 583, 582, 486), (474, 570, 569, 473), (488, 584, 583, 487), (475, 571, 570, 474), (462, 558, 557, 461), (489, 585, 584, 488), (476, 572, 571, 475), (463, 559, 558, 462), (490, 586, 585, 489), (477, 573, 572, 476), (464, 560, 559, 463), (491, 587, 586, 490), (478, 574, 573, 477), (465, 561, 560, 464), (492, 588, 587, 491), (479, 575, 574, 478), (466, 562, 561, 465), (461, 557, 588, 492), (480, 576, 575, 479)])
me_sphere_001.polygons.foreach_set('material_index', [1, 1, 1, 1, 1, 1, 1, 1, 1, 1, 1, 1, 1, 1, 1, 1, 1, 1, 1, 1, 1, 1, 1, 1, 1, 1, 1, 1, 1, 1, 1, 1, 1, 1, 0, 0, 0, 0, 0, 0, 0, 0, 1, 0, 0, 0, 0, 0, 0, 0, 0, 0, 1, 0, 0, 0, 0, 0, 0, 0, 0, 0, 0, 0, 1, 1, 1, 0, 0, 0, 1, 0, 1, 0, 0, 1, 0, 0, 1, 0, 0, 0, 1, 0, 1, 0, 0, 0, 0, 0, 1, 0, 0, 1, 1, 0, 0, 1, 0, 1, 0, 1, 3, 0, 0, 0, 0, 0, 0, 1, 0, 3, 1, 0, 1, 1, 3, 1, 0, 0, 0, 1, 0, 0, 1, 0, 0, 0, 3, 0, 3, 0, 0, 1, 0, 1, 0, 0, 2, 1, 1, 1, 0, 0, 1, 0, 0, 0, 0, 0, 0, 1, 0, 0, 1, 0, 3, 1, 1, 1, 1, 0, 1, 1, 3, 1, 1, 0, 0, 1, 0, 0, 0, 0, 0, 0, 0, 1, 0, 1, 0, 1, 1, 1, 1, 0, 0, 1, 1, 0, 0, 0, 0, 0, 0, 0, 1, 1, 1, 0, 1, 0, 0, 0, 0, 1, 1, 0, 0, 1, 1, 0, 0, 1, 0, 0, 0, 0, 1, 1, 0, 0, 1, 1, 0, 0, 0, 0, 0, 0, 0, 0, 0, 0, 0, 0, 0, 0, 0, 0, 0, 0, 0, 0, 0, 0, 0, 0, 0, 0, 1, 0, 0, 0, 0, 0, 0, 0, 0, 1, 0, 0, 1, 1, 1, 0, 0, 1, 3, 1, 0, 0, 1, 0, 0, 0, 0, 0, 1, 0, 0, 0, 0, 0, 0, 0, 0, 0, 0, 0, 1, 0, 0, 0, 0, 0, 1, 1, 2, 2, 2, 0, 2, 1, 2, 2, 2, 2, 2, 2, 2, 2, 2, 2, 2, 1, 4, 4, 4, 4, 4, 4, 4, 4, 4, 4, 4, 4, 4, 4, 4, 4, 4, 4, 4, 4, 4, 4, 4, 4, 4, 4, 4, 4, 4, 4, 4, 0, 4, 4, 4, 4, 0, 4, 4, 4, 4, 4, 4, 4, 4, 4, 4, 4, 4, 4, 4, 4, 4, 4, 4, 4, 4, 4, 4, 4, 4, 4, 4, 4, 4, 4, 4, 4])
_uv = me_sphere_001.uv_layers.new(name='UVMap')
_uv.uv.foreach_set('vector', [-5.462e-09, 0.6213, -7.451e-09, 0.5758, 0.04861, 0.5758, 0.04861, 0.6213, 0.1458, 0.684, 0.1458, 0.6347, 0.1944, 0.6347, 0.1944, 0.684, 0.04861, 0.5864, 0.04861, 0.5409, 0.09721, 0.5409, 0.09721, 0.5864, -3.351e-09, 0.6696, -5.462e-09, 0.6213, 0.04861, 0.6213, 0.04861, 0.6696, 4.691e-09, 0.8536, 2.901e-09, 0.8126, 0.04861, 0.8126, 0.04861, 0.8536, 0.09721, 0.8187, 0.09721, 0.7778, 0.1458, 0.7778, 0.1458, 0.8187, 0.04861, 0.684, 0.04861, 0.6347, 0.09721, 0.6347, 0.09721, 0.684, 2.901e-09, 0.8126, 9.126e-10, 0.7671, 0.04861, 0.7671, 0.04861, 0.8126, 0.04861, 0.8536, 0.04861, 0.8187, 0.09721, 0.8187, 0.09721, 0.8536, 0.1458, 0.7778, 0.1458, 0.7323, 0.1944, 0.7323, 0.1944, 0.7778, 0.09721, 0.5864, 0.09721, 0.5409, 0.1458, 0.5409, 0.1458, 0.5864, 0.09721, 0.7323, 0.09721, 0.684, 0.1458, 0.684, 0.1458, 0.7323, 0.1458, 0.5409, 0.1458, 0.5, 0.1944, 0.5, 0.1944, 0.5409, 0.04861, 0.7323, 0.04861, 0.684, 0.09721, 0.684, 0.09721, 0.7323, 0.04861, 0.8187, 0.04861, 0.7778, 0.09721, 0.7778, 0.09721, 0.8187, 0.1458, 0.6347, 0.1458, 0.5864, 0.1944, 0.5864, 0.1944, 0.6347, -7.451e-09, 0.5758, -9.241e-09, 0.5348, 0.04861, 0.5348, 0.04861, 0.5758, 0.09721, 0.684, 0.09721, 0.6347, 0.1458, 0.6347, 0.1458, 0.684, 9.126e-10, 0.7671, -1.199e-09, 0.7188, 0.04861, 0.7188, 0.04861, 0.7671, -1.199e-09, 0.7188, -3.351e-09, 0.6696, 0.04861, 0.6696, 0.04861, 0.7188, 0.04861, 0.5409, 0.04861, 0.5, 0.09721, 0.5, 0.09721, 0.5409, 0.09721, 0.5409, 0.09721, 0.5, 0.1458, 0.5, 0.1458, 0.5409, 6.213e-09, 0.8884, 4.691e-09, 0.8536, 0.04861, 0.8536, 0.04861, 0.8884, 0.09721, 0.8536, 0.09721, 0.8187, 0.1458, 0.8187, 0.1458, 0.8536, 0.1458, 0.7323, 0.1458, 0.684, 0.1944, 0.684, 0.1944, 0.7323, 0.09721, 0.7778, 0.09721, 0.7323, 0.1458, 0.7323, 0.1458, 0.7778, -9.241e-09, 0.5348, -1.076e-08, 0.5, 0.04861, 0.5, 0.04861, 0.5348, 0.09721, 0.6347, 0.09721, 0.5864, 0.1458, 0.5864, 0.1458, 0.6347, 0.1458, 0.5864, 0.1458, 0.5409, 0.1944, 0.5409, 0.1944, 0.5864, 0.04861, 0.7778, 0.04861, 0.7323, 0.09721, 0.7323, 0.09721, 0.7778, 0.4715, 0.3684, 0.4442, 0.4094, 0.4094, 0.4442, 0.3684, 0.4715, 0.3229, 0.4904, 0.2746, 0.5, 0.2254, 0.5, 0.1771, 0.4904, 0.1316, 0.4715, 0.09063, 0.4442, 0.05581, 0.4094, 0.02845, 0.3684, 0.009607, 0.3229, 2.242e-08, 0.2746, 2.054e-08, 0.2254, 0.009607, 0.1771, 0.02845, 0.1316, 0.05581, 0.09063, 0.09063, 0.05581, 0.1316, 0.02845, 0.1771, 0.009607, 0.2254, -1.226e-08, 0.2746, -1.509e-08, 0.3229, 0.009607, 0.3684, 0.02845, 0.4094, 0.05581, 0.4442, 0.09063, 0.4715, 0.1316, 0.4904, 0.1771, 0.5, 0.2254, 0.5, 0.2746, 0.4904, 0.3229, 0.5285, 0.3684, 0.5096, 0.3229, 0.5, 0.2746, 0.5, 0.2254, 0.5096, 0.1771, 0.5285, 0.1316, 0.5558, 0.09063, 0.5906, 0.05581, 0.6316, 0.02845, 0.6771, 0.009607, 0.7254, -1.909e-08, 0.7746, -1.627e-08, 0.8229, 0.009607, 0.8684, 0.02845, 0.9094, 0.05581, 0.9442, 0.09063, 0.9715, 0.1316, 0.9904, 0.1771, 1.0, 0.2254, 1.0, 0.2746, 0.9904, 0.3229, 0.9715, 0.3684, 0.9442, 0.4094, 0.9094, 0.4442, 0.8684, 0.4715, 0.8229, 0.4904, 0.7746, 0.5, 0.7254, 0.5, 0.6771, 0.4904, 0.6316, 0.4715, 0.5906, 0.4442, 0.5558, 0.4094, 0.1458, 0.8187, 0.1458, 0.7778, 0.1944, 0.7778, 0.1944, 0.8187, 0.04861, 0.6347, 0.04861, 0.5864, 0.09721, 0.5864, 0.09721, 0.6347, 0.1974, 0.9941, 0.1929, 0.9794, 0.2179, 0.9691, 0.2252, 0.9826, 0.2808, 0.03072, 0.285, 0.01451, 0.3132, 0.01519, 0.3108, 0.03144, 0.1795, 0.9356, 0.1711, 0.9081, 0.1826, 0.9033, 0.1962, 0.9286, 0.1259, 0.9356, 0.1436, 0.9391, 0.1412, 0.9641, 0.1186, 0.9597, 0.09732, 0.9508, 0.1092, 0.9286, 0.1929, 0.9794, 0.1868, 0.9597, 0.2081, 0.9508, 0.2179, 0.9691, 0.2179, 0.9691, 0.2081, 0.9508, 0.2273, 0.938, 0.2404, 0.954, 0.2252, 0.9826, 0.2179, 0.9691, 0.2404, 0.954, 0.2502, 0.9659, 0.3108, 0.03144, 0.3132, 0.01519, 0.3429, 0.0155, 0.3424, 0.03177, 0.6159, 0.7477, 0.6124, 0.7492, 0.6092, 0.7513, 0.6065, 0.754, 0.6043, 0.7572, 0.5578, 0.7323, 0.5657, 0.7205, 0.5757, 0.7105, 0.5875, 0.7026, 0.6006, 0.6972, 0.6145, 0.6944, 0.6287, 0.6944, 0.6426, 0.6972, 0.6273, 0.7477, 0.6235, 0.747, 0.07126, 0.8037, 0.09658, 0.8172, 0.09181, 0.8287, 0.08938, 0.841, 0.06081, 0.8382, 0.1642, 0.7303, 0.1617, 0.7553, 0.1436, 0.7553, 0.1259, 0.7589, 0.1186, 0.7348, 0.1412, 0.7303, 0.2404, 0.954, 0.2273, 0.938, 0.2435, 0.9218, 0.2596, 0.9349, 0.3429, 0.0155, 0.3438, 7.088e-05, 0.3709, 0.0, 0.373, 0.01542, 0.3424, 0.03177, 0.3429, 0.0155, 0.373, 0.01542, 0.3743, 0.03169, 0.2596, 0.9349, 0.2435, 0.9218, 0.2563, 0.9026, 0.2746, 0.9123, 0.2715, 0.9446, 0.2596, 0.9349, 0.2746, 0.9123, 0.2882, 0.9196, 0.3743, 0.03169, 0.373, 0.01542, 0.4023, 0.01496, 0.4054, 0.0312, 0.1589, 0.9105, 0.1711, 0.9081, 0.1795, 0.9356, 0.1436, 0.9391, 0.1259, 0.9356, 0.1342, 0.9081, 0.1464, 0.9105, 0.5496, 0.7594, 0.5523, 0.7454, 0.5578, 0.7323, 0.6043, 0.7572, 0.6029, 0.7608, 0.6021, 0.7645, 0.6021, 0.7684, 0.6029, 0.7721, 0.6043, 0.7757, 0.6065, 0.7789, 0.6092, 0.7816, 0.6124, 0.7837, 0.6159, 0.7852, 0.6006, 0.8357, 0.5875, 0.8303, 0.5757, 0.8224, 0.5657, 0.8124, 0.5578, 0.8006, 0.5523, 0.7875, 0.5496, 0.7736, 0.2563, 0.9026, 0.2341, 0.8907, 0.241, 0.874, 0.2652, 0.8813, 0.2746, 0.9123, 0.2563, 0.9026, 0.2652, 0.8813, 0.285, 0.8873, 0.2882, 0.9196, 0.2746, 0.9123, 0.285, 0.8873, 0.2997, 0.8918, 0.4054, 0.0312, 0.4023, 0.01496, 0.4296, 0.01413, 0.4344, 0.03032, 0.2997, 0.8918, 0.285, 0.8873, 0.2903, 0.8608, 0.3056, 0.8623, 0.4344, 0.03032, 0.4296, 0.01413, 0.4539, 0.01298, 0.4602, 0.02909, 0.2341, 0.8037, 0.2113, 0.7758, 0.2273, 0.7564, 0.2435, 0.7727, 0.2563, 0.7918, 0.285, 0.8873, 0.2652, 0.8813, 0.2697, 0.8587, 0.2903, 0.8608, 0.2903, 0.8608, 0.2697, 0.8587, 0.2697, 0.8357, 0.2903, 0.8337, 0.3056, 0.8623, 0.2903, 0.8608, 0.2903, 0.8337, 0.3056, 0.8322, 0.4602, 0.02822, 0.4673, 0.01215, 0.4894, 0.01349, 0.4837, 0.02963, 0.8381, 0.8746, 0.8378, 0.8608, 0.8593, 0.8607, 0.8596, 0.8745, 0.8385, 0.8072, 0.8391, 0.7968, 0.8606, 0.7967, 0.86, 0.8071, 0.8378, 0.7586, 0.8593, 0.7585, 0.8596, 0.7723, 0.8381, 0.7723, 0.6645, 0.03032, 0.6597, 0.01413, 0.684, 0.01298, 0.6903, 0.02909, 0.8716, 0.8764, 0.8712, 0.8651, 0.8763, 0.8651, 0.8767, 0.8764, 0.8835, 0.853, 0.8886, 0.853, 0.8888, 0.8651, 0.8838, 0.8651, 0.8606, 0.7444, 0.8821, 0.7443, 0.8822, 0.7585, 0.8607, 0.7586, 0.6355, 0.0312, 0.6324, 0.01496, 0.6597, 0.01413, 0.6645, 0.03032, 0.8378, 0.7586, 0.8377, 0.7444, 0.8592, 0.7443, 0.8593, 0.7585, 0.6044, 0.03169, 0.6031, 0.01542, 0.6324, 0.01496, 0.6355, 0.0312, 0.865, 0.8165, 0.8654, 0.8059, 0.8704, 0.8059, 0.87, 0.8165, 0.8391, 0.899, 0.8385, 0.8875, 0.86, 0.8874, 0.8606, 0.8989, 0.8716, 0.8059, 0.8721, 0.7967, 0.8772, 0.7967, 0.8767, 0.8059, 0.5725, 0.03177, 0.573, 0.0155, 0.6031, 0.01542, 0.6044, 0.03169, 0.8381, 0.8193, 0.8385, 0.8072, 0.86, 0.8071, 0.8596, 0.8192, 0.8835, 0.853, 0.8835, 0.8405, 0.8885, 0.8405, 0.8886, 0.853, 0.5409, 0.03144, 0.5433, 0.01519, 0.573, 0.0155, 0.5725, 0.03177, 0.8654, 0.8059, 0.8659, 0.7967, 0.8709, 0.7967, 0.8704, 0.8059, 0.8838, 0.717, 0.8843, 0.7049, 0.9057, 0.7049, 0.9053, 0.717, 0.5109, 0.03072, 0.5151, 0.01451, 0.5433, 0.01519, 0.5409, 0.03144, 0.8835, 0.7304, 0.8838, 0.717, 0.9053, 0.717, 0.905, 0.7303, 0.193, 0.8964, 0.2018, 0.8876, 0.2087, 0.8772, 0.2341, 0.8907, 0.2113, 0.9186, 0.1962, 0.9286, 0.1826, 0.9033, 0.3056, 0.8322, 0.2903, 0.8337, 0.285, 0.8071, 0.2997, 0.8026, 0.2903, 0.8337, 0.2697, 0.8357, 0.2652, 0.8131, 0.285, 0.8071, 0.04908, 0.7918, 0.07126, 0.8037, 0.06081, 0.8382, 0.03577, 0.8357, 0.04027, 0.8131, 0.4837, 0.02963, 0.4894, 0.01349, 0.5151, 0.01451, 0.5109, 0.03072, 0.8848, 0.7967, 0.8843, 0.7852, 0.9057, 0.7851, 0.9063, 0.7966, 0.8842, 0.8764, 0.8892, 0.8764, 0.8897, 0.8865, 0.8847, 0.8865, 0.8659, 0.8865, 0.8654, 0.8764, 0.8704, 0.8764, 0.8709, 0.8865, 0.8378, 0.8608, 0.8377, 0.8466, 0.8592, 0.8466, 0.8593, 0.8607, 0.862, 0.6945, 0.8835, 0.6944, 0.8829, 0.7049, 0.8614, 0.7049, 0.8779, 0.8764, 0.8775, 0.8651, 0.8826, 0.8651, 0.8829, 0.8764, 0.8712, 0.8651, 0.871, 0.853, 0.8761, 0.853, 0.8763, 0.8651, 0.8218, 0.7964, 0.8265, 0.7849, 0.829, 0.7727, 0.8377, 0.7736, 0.8349, 0.7875, 0.8295, 0.8006, 0.8216, 0.8124, 0.8148, 0.8068, 0.8835, 0.8282, 0.8886, 0.8282, 0.8885, 0.8405, 0.8835, 0.8405, 0.8835, 0.7444, 0.8835, 0.7304, 0.905, 0.7303, 0.9049, 0.7443, 0.8784, 0.7967, 0.8835, 0.7967, 0.8829, 0.8059, 0.8779, 0.8059, 0.8381, 0.7723, 0.8596, 0.7723, 0.86, 0.7851, 0.8385, 0.7852, 0.6044, 0.03169, 0.6355, 0.0312, 0.6355, 0.6938, 0.6044, 0.6943, 0.8656, 0.0312, 0.8656, 0.6938, 0.8345, 0.6943, 0.8345, 0.03169, 0.02348, 0.02963, 0.02348, 0.6923, 1.981e-08, 0.6909, 0.0, 0.02822, 0.871, 0.8282, 0.8712, 0.8165, 0.8763, 0.8165, 0.8761, 0.8282, 0.8345, 0.03169, 0.8345, 0.6943, 0.8026, 0.6944, 0.8026, 0.03177, 0.8779, 0.8059, 0.8829, 0.8059, 0.8826, 0.8165, 0.8775, 0.8165, 0.6355, 0.0312, 0.6645, 0.03032, 0.6645, 0.693, 0.6355, 0.6938, 0.862, 0.7967, 0.8614, 0.7852, 0.8829, 0.7851, 0.8835, 0.7966, 0.3424, 0.03177, 0.3743, 0.03169, 0.3743, 0.6943, 0.3424, 0.6944, 0.4602, 0.02822, 0.4837, 0.02963, 0.4837, 0.6923, 0.4602, 0.6909, 0.6058, 0.8451, 0.631, 0.8451, 0.6311, 0.8488, 0.606, 0.8488, 0.8721, 0.8865, 0.8716, 0.8764, 0.8767, 0.8764, 0.8772, 0.8865, 0.6566, 0.86, 0.6565, 0.8633, 0.6312, 0.8633, 0.6314, 0.86, 0.8385, 0.8875, 0.8381, 0.8746, 0.8596, 0.8745, 0.86, 0.8874, 0.5725, 0.03177, 0.5725, 0.6944, 0.5409, 0.6941, 0.5409, 0.03144, 0.7595, 0.7032, 0.7472, 0.7056, 0.7447, 0.6972, 0.7586, 0.6944, 0.7728, 0.6944, 0.7867, 0.6972, 0.7998, 0.7026, 0.7957, 0.7104, 0.7841, 0.7056, 0.7719, 0.7032, 0.9204, 0.02909, 0.9204, 0.6917, 0.8946, 0.693, 0.8946, 0.03032, 0.1123, 0.03177, 0.1123, 0.6944, 0.08072, 0.6941, 0.08072, 0.03144, 0.2536, 0.02963, 0.2536, 0.6923, 0.2301, 0.6909, 0.2301, 0.02822, 0.6824, 0.8488, 0.6824, 0.8526, 0.6572, 0.8526, 0.6572, 0.8488, 0.02348, 0.02963, 0.05073, 0.03072, 0.05073, 0.6934, 0.02348, 0.6923, 0.2135, 0.8657, 0.2159, 0.8534, 0.2446, 0.8563, 0.241, 0.874, 0.2341, 0.8907, 0.2087, 0.8772, 0.6053, 0.86, 0.6051, 0.8633, 0.5799, 0.8633, 0.58, 0.86, 0.2113, 0.9186, 0.2341, 0.8907, 0.2563, 0.9026, 0.2435, 0.9218, 0.2273, 0.938, 0.2808, 0.03072, 0.2808, 0.6934, 0.2536, 0.6923, 0.2536, 0.02963, 0.02053, 0.8071, 0.04027, 0.8131, 0.03577, 0.8357, 0.01524, 0.8337, 0.6044, 0.03169, 0.6044, 0.6943, 0.5725, 0.6944, 0.5725, 0.03177, 0.005872, 0.8026, 0.02053, 0.8071, 0.01524, 0.8337, 1.779e-08, 0.8322, 0.4344, 0.03032, 0.4602, 0.02909, 0.4602, 0.6917, 0.4344, 0.693, 0.2043, 0.03032, 0.1995, 0.01413, 0.2238, 0.01298, 0.2301, 0.02909, 0.6903, 0.02909, 0.6903, 0.6917, 0.6645, 0.693, 0.6645, 0.03032, 0.8385, 0.7049, 0.8391, 0.6945, 0.8606, 0.6944, 0.86, 0.7049, 0.1442, 0.03169, 0.1753, 0.0312, 0.1753, 0.6938, 0.1442, 0.6943, 0.8843, 0.7852, 0.8838, 0.7723, 0.9053, 0.7723, 0.9057, 0.7851, 0.08072, 0.03144, 0.08072, 0.6941, 0.05073, 0.6934, 0.05073, 0.03072, 0.6903, 0.02822, 0.6974, 0.01215, 0.7195, 0.01349, 0.7138, 0.02963, 0.3508, 0.6944, 0.3961, 0.6944, 0.3961, 0.7431, 0.3508, 0.7431, 0.8843, 0.7049, 0.8848, 0.6945, 0.9063, 0.6944, 0.9057, 0.7049, 0.6054, 0.8488, 0.6054, 0.8526, 0.5802, 0.8526, 0.5802, 0.8488, 0.8381, 0.717, 0.8385, 0.7049, 0.86, 0.7049, 0.8596, 0.717, 0.8026, 0.03177, 0.8026, 0.6944, 0.771, 0.6941, 0.771, 0.03144, 0.2018, 0.8069, 0.193, 0.7981, 0.1826, 0.7911, 0.1962, 0.7658, 0.2113, 0.7758, 0.2341, 0.8037, 0.2087, 0.8172, 0.6567, 0.8488, 0.6567, 0.8526, 0.6315, 0.8526, 0.6315, 0.8488, 0.2159, 0.841, 0.2135, 0.8287, 0.2087, 0.8172, 0.2341, 0.8037, 0.2446, 0.8382, 0.2446, 0.8563, 0.2159, 0.8534, 0.771, 0.03144, 0.771, 0.6941, 0.7411, 0.6934, 0.7411, 0.03072, 0.01524, 0.8337, 0.03577, 0.8357, 0.03577, 0.8587, 0.01524, 0.8608, 0.7138, 0.02963, 0.7411, 0.03072, 0.7411, 0.6934, 0.7138, 0.6923, 1.779e-08, 0.8322, 0.01524, 0.8337, 0.01524, 0.8608, 1.158e-08, 0.8623, 0.6903, 0.02822, 0.7138, 0.02963, 0.7138, 0.6923, 0.6903, 0.6909, 0.6823, 0.8451, 0.6824, 0.8488, 0.6572, 0.8488, 0.6571, 0.8451, 0.01524, 0.8608, 0.03577, 0.8587, 0.04027, 0.8813, 0.02053, 0.8873, 1.158e-08, 0.8623, 0.01524, 0.8608, 0.02053, 0.8873, 0.005872, 0.8918, 0.6054, 0.8526, 0.6054, 0.8564, 0.5801, 0.8564, 0.5802, 0.8526, 0.7138, 0.02963, 0.7195, 0.01349, 0.7452, 0.01451, 0.7411, 0.03072, 0.5109, 0.03072, 0.5109, 0.6934, 0.4837, 0.6923, 0.4837, 0.02963, 0.8378, 0.7304, 0.8593, 0.7303, 0.8592, 0.7443, 0.8377, 0.7444, 0.6567, 0.8526, 0.6567, 0.8564, 0.6315, 0.8564, 0.6315, 0.8526, 0.8377, 0.8466, 0.8378, 0.8326, 0.8593, 0.8325, 0.8592, 0.8466, 0.6309, 0.8416, 0.631, 0.8451, 0.6058, 0.8451, 0.6057, 0.8416, 0.1227, 0.9033, 0.1342, 0.9081, 0.1259, 0.9356, 0.1092, 0.9286, 0.09411, 0.9186, 0.1123, 0.8964, 0.6051, 0.8633, 0.605, 0.8661, 0.5797, 0.8661, 0.5799, 0.8633, 0.8614, 0.7852, 0.8609, 0.7723, 0.8824, 0.7723, 0.8829, 0.7851, 0.5409, 0.03144, 0.5409, 0.6941, 0.5109, 0.6934, 0.5109, 0.03072, 0.8385, 0.7852, 0.86, 0.7851, 0.8606, 0.7966, 0.8391, 0.7967, 0.6823, 0.86, 0.6822, 0.8633, 0.6569, 0.8633, 0.657, 0.86, 0.1442, 0.03169, 0.1442, 0.6943, 0.1123, 0.6944, 0.1123, 0.03177, 0.1186, 0.7348, 0.1259, 0.7589, 0.1092, 0.7658, 0.09411, 0.7758, 0.07817, 0.7564, 0.09732, 0.7436, 0.6565, 0.8633, 0.6563, 0.8661, 0.6311, 0.8661, 0.6312, 0.8633, 0.02053, 0.8873, 0.04027, 0.8813, 0.04908, 0.9026, 0.03089, 0.9123, 0.3108, 0.03144, 0.3424, 0.03177, 0.3424, 0.6944, 0.3108, 0.6941, 0.005872, 0.8918, 0.02053, 0.8873, 0.03089, 0.9123, 0.01739, 0.9196, 0.8656, 0.0312, 0.8946, 0.03032, 0.8946, 0.693, 0.8656, 0.6938, 0.7411, 0.03072, 0.7452, 0.01451, 0.7734, 0.01519, 0.771, 0.03144, 0.3743, 0.03169, 0.4054, 0.0312, 0.4054, 0.6938, 0.3743, 0.6943, 0.03089, 0.9123, 0.04908, 0.9026, 0.06188, 0.9218, 0.04594, 0.9349, 0.6824, 0.8526, 0.6824, 0.8564, 0.6571, 0.8564, 0.6572, 0.8526, 0.01739, 0.9196, 0.03089, 0.9123, 0.04594, 0.9349, 0.03411, 0.9446, 0.6567, 0.8451, 0.6567, 0.8488, 0.6315, 0.8488, 0.6314, 0.8451, 0.771, 0.03144, 0.7734, 0.01519, 0.8031, 0.0155, 0.8026, 0.03177, 0.6054, 0.8564, 0.6053, 0.86, 0.58, 0.86, 0.5801, 0.8564, 0.8835, 0.7586, 0.8835, 0.7444, 0.9049, 0.7443, 0.905, 0.7585, 0.6824, 0.8564, 0.6823, 0.86, 0.657, 0.86, 0.6571, 0.8564, 0.8607, 0.7586, 0.8822, 0.7585, 0.8824, 0.7723, 0.8609, 0.7723, 0.3108, 0.03144, 0.3108, 0.6941, 0.2808, 0.6934, 0.2808, 0.03072, 0.1436, 0.7553, 0.1464, 0.7839, 0.1342, 0.7864, 0.1227, 0.7911, 0.1092, 0.7658, 0.1259, 0.7589, 0.8609, 0.717, 0.8824, 0.717, 0.8822, 0.7303, 0.8607, 0.7304, 0.6776, 0.7205, 0.6854, 0.7323, 0.6909, 0.7454, 0.6936, 0.7594, 0.6936, 0.7736, 0.6909, 0.7875, 0.6854, 0.8006, 0.6389, 0.7757, 0.6403, 0.7721, 0.6411, 0.7684, 0.6411, 0.7645, 0.6403, 0.7608, 0.6389, 0.7572, 0.6367, 0.754, 0.634, 0.7513, 0.6308, 0.7492, 0.6273, 0.7477, 0.6426, 0.6972, 0.6557, 0.7026, 0.6675, 0.7105, 0.09411, 0.7758, 0.07126, 0.8037, 0.04908, 0.7918, 0.06188, 0.7727, 0.07817, 0.7564, 0.04594, 0.9349, 0.06188, 0.9218, 0.07817, 0.938, 0.06509, 0.954, 0.8031, 0.0155, 0.804, 7.084e-05, 0.8311, 0.0, 0.8332, 0.01542, 0.8026, 0.03177, 0.8031, 0.0155, 0.8332, 0.01542, 0.8345, 0.03169, 0.06509, 0.954, 0.07817, 0.938, 0.09732, 0.9508, 0.08761, 0.9691, 0.05539, 0.9659, 0.06509, 0.954, 0.08761, 0.9691, 0.08042, 0.9826, 0.8345, 0.03169, 0.8332, 0.01542, 0.8625, 0.01496, 0.8656, 0.0312, 0.8378, 0.8326, 0.8381, 0.8193, 0.8596, 0.8192, 0.8593, 0.8325, 0.6822, 0.8416, 0.6823, 0.8451, 0.6571, 0.8451, 0.657, 0.8416, 0.829, 0.7727, 0.829, 0.7602, 0.8265, 0.748, 0.8349, 0.7454, 0.8377, 0.7594, 0.8377, 0.7736, 0.1035, 0.8876, 0.1123, 0.8964, 0.09411, 0.9186, 0.08132, 0.9058, 0.07126, 0.8907, 0.09658, 0.8772, 0.7957, 0.8225, 0.806, 0.8156, 0.8148, 0.8068, 0.8216, 0.8124, 0.8116, 0.8224, 0.7998, 0.8303, 0.7867, 0.8357, 0.7728, 0.8385, 0.7719, 0.8297, 0.7841, 0.8273, 0.2341, 0.8037, 0.2563, 0.7918, 0.2652, 0.8131, 0.2697, 0.8357, 0.2446, 0.8382, 0.08761, 0.9691, 0.09732, 0.9508, 0.1186, 0.9597, 0.1126, 0.9794, 0.08042, 0.9826, 0.08761, 0.9691, 0.1126, 0.9794, 0.1082, 0.9941, 0.8656, 0.0312, 0.8625, 0.01496, 0.8898, 0.01413, 0.8946, 0.03032, 0.8614, 0.7049, 0.8829, 0.7049, 0.8824, 0.717, 0.8609, 0.717, 0.6564, 0.8385, 0.6566, 0.8416, 0.6313, 0.8416, 0.6312, 0.8385, 0.1082, 0.9941, 0.1126, 0.9794, 0.1392, 0.9847, 0.1377, 1.0, 0.8946, 0.03032, 0.8898, 0.01413, 0.9141, 0.01298, 0.9204, 0.02909, 0.8607, 0.7304, 0.8822, 0.7303, 0.8821, 0.7443, 0.8606, 0.7444, 0.6311, 0.8526, 0.631, 0.8564, 0.6058, 0.8564, 0.6058, 0.8526, 0.1711, 0.7864, 0.1589, 0.7839, 0.1464, 0.7839, 0.1436, 0.7553, 0.1617, 0.7553, 0.1962, 0.7658, 0.1826, 0.7911, 0.1126, 0.9794, 0.1186, 0.9597, 0.1412, 0.9641, 0.1392, 0.9847, 0.7096, 0.7365, 0.7018, 0.7323, 0.7097, 0.7205, 0.7198, 0.7105, 0.7316, 0.7026, 0.7447, 0.6972, 0.7472, 0.7056, 0.7357, 0.7104, 0.7253, 0.7173, 0.7165, 0.7261, 0.07126, 0.8907, 0.08132, 0.9058, 0.06188, 0.9218, 0.04908, 0.9026, 0.04027, 0.8813, 0.06434, 0.874, 0.1392, 0.9847, 0.1412, 0.9641, 0.1642, 0.9641, 0.1663, 0.9847, 0.1377, 1.0, 0.1392, 0.9847, 0.1663, 0.9847, 0.1678, 1.0, 0.2301, 0.02822, 0.2372, 0.01215, 0.2593, 0.01349, 0.2536, 0.02963, 0.8381, 0.717, 0.8596, 0.717, 0.8593, 0.7303, 0.8378, 0.7304, 0.6566, 0.8416, 0.6567, 0.8451, 0.6314, 0.8451, 0.6313, 0.8416, 0.1678, 1.0, 0.1663, 0.9847, 0.1929, 0.9794, 0.1974, 0.9941, 0.2536, 0.02963, 0.2593, 0.01349, 0.285, 0.01451, 0.2808, 0.03072, 0.8838, 0.7723, 0.8835, 0.7586, 0.905, 0.7585, 0.9053, 0.7723, 0.6821, 0.8385, 0.6822, 0.8416, 0.657, 0.8416, 0.6568, 0.8385, 0.1663, 0.9847, 0.1642, 0.9641, 0.1868, 0.9597, 0.1929, 0.9794, 0.8826, 0.8165, 0.8823, 0.8282, 0.8773, 0.8282, 0.8775, 0.8165, 0.1128, 0.0155, 0.1137, 7.084e-05, 0.1408, 0.0, 0.1429, 0.01542, 0.08042, 0.7118, 0.08761, 0.7254, 0.06509, 0.7404, 0.05539, 0.7285, 0.08761, 0.7254, 0.09732, 0.7436, 0.07817, 0.7564, 0.06509, 0.7404, 0.1962, 0.7658, 0.1617, 0.7553, 0.1642, 0.7303, 0.1868, 0.7348, 0.2081, 0.7436, 0.1126, 0.715, 0.1186, 0.7348, 0.09732, 0.7436, 0.08761, 0.7254, 0.1082, 0.7003, 0.1126, 0.715, 0.08761, 0.7254, 0.08042, 0.7118, 0.1377, 0.6944, 0.1392, 0.7097, 0.1126, 0.715, 0.1082, 0.7003, 0.1392, 0.7097, 0.1412, 0.7303, 0.1186, 0.7348, 0.1126, 0.715, 0.09411, 0.9186, 0.1092, 0.9286, 0.09732, 0.9508, 0.07817, 0.938, 0.06188, 0.9218, 0.08132, 0.9058, 0.09181, 0.8657, 0.09658, 0.8772, 0.07126, 0.8907, 0.06434, 0.874, 0.06081, 0.8382, 0.08938, 0.841, 0.08938, 0.8534, 0.285, 0.8071, 0.2652, 0.8131, 0.2563, 0.7918, 0.2746, 0.7821, 0.2997, 0.8026, 0.285, 0.8071, 0.2746, 0.7821, 0.2882, 0.7748, 0.06081, 0.8382, 0.06434, 0.874, 0.04027, 0.8813, 0.03577, 0.8587, 0.03577, 0.8357, 0.2746, 0.7821, 0.2563, 0.7918, 0.2435, 0.7727, 0.2596, 0.7596, 0.2882, 0.7748, 0.2746, 0.7821, 0.2596, 0.7596, 0.2715, 0.7498, 0.2596, 0.7596, 0.2435, 0.7727, 0.2273, 0.7564, 0.2404, 0.7404, 0.573, 0.0155, 0.5739, 7.084e-05, 0.601, 0.0, 0.6031, 0.01542, 0.1092, 0.7658, 0.1227, 0.7911, 0.1123, 0.7981, 0.1035, 0.8069, 0.09658, 0.8172, 0.07126, 0.8037, 0.09411, 0.7758, 0.2273, 0.7564, 0.2113, 0.7758, 0.1962, 0.7658, 0.2081, 0.7436, 0.2404, 0.7404, 0.2273, 0.7564, 0.2081, 0.7436, 0.2179, 0.7254, 0.2502, 0.7285, 0.2404, 0.7404, 0.2179, 0.7254, 0.2252, 0.7118, 0.1962, 0.9286, 0.2113, 0.9186, 0.2273, 0.938, 0.2081, 0.9508, 0.1868, 0.9597, 0.1795, 0.9356, 0.2179, 0.7254, 0.2081, 0.7436, 0.1868, 0.7348, 0.1929, 0.715, 0.2252, 0.7118, 0.2179, 0.7254, 0.1929, 0.715, 0.1974, 0.7003, 0.6675, 0.8224, 0.6557, 0.8303, 0.6426, 0.8357, 0.6287, 0.8385, 0.6145, 0.8385, 0.6006, 0.8357, 0.6159, 0.7852, 0.6197, 0.7859, 0.6235, 0.7859, 0.6273, 0.7852, 0.6308, 0.7837, 0.634, 0.7816, 0.6367, 0.7789, 0.6389, 0.7757, 0.6854, 0.8006, 0.6776, 0.8124, 0.1929, 0.715, 0.1868, 0.7348, 0.1642, 0.7303, 0.1663, 0.7097, 0.1974, 0.7003, 0.1929, 0.715, 0.1663, 0.7097, 0.1678, 0.6944, 0.1663, 0.7097, 0.1642, 0.7303, 0.1412, 0.7303, 0.1392, 0.7097, 0.1678, 0.6944, 0.1663, 0.7097, 0.1392, 0.7097, 0.1377, 0.6944, 0.8647, 0.853, 0.8647, 0.8405, 0.8697, 0.8405, 0.8698, 0.853, 0.2043, 0.03032, 0.2301, 0.02909, 0.2301, 0.6917, 0.2043, 0.693, 0.8647, 0.8405, 0.8647, 0.8282, 0.8698, 0.8282, 0.8697, 0.8405, 0.8712, 0.8165, 0.8716, 0.8059, 0.8767, 0.8059, 0.8763, 0.8165, 0.6567, 0.8564, 0.6566, 0.86, 0.6314, 0.86, 0.6315, 0.8564, 0.871, 0.853, 0.8709, 0.8405, 0.876, 0.8405, 0.8761, 0.853, 0.8838, 0.8651, 0.8888, 0.8651, 0.8892, 0.8764, 0.8842, 0.8764, 0.6308, 0.8385, 0.6309, 0.8416, 0.6057, 0.8416, 0.6055, 0.8385, 0.6053, 0.8451, 0.6054, 0.8488, 0.5802, 0.8488, 0.5801, 0.8451, 0.6052, 0.8416, 0.6053, 0.8451, 0.5801, 0.8451, 0.58, 0.8416, 0.8709, 0.8405, 0.871, 0.8282, 0.8761, 0.8282, 0.876, 0.8405, 0.1753, 0.0312, 0.2043, 0.03032, 0.2043, 0.693, 0.1753, 0.6938, 0.6822, 0.8633, 0.682, 0.8661, 0.6567, 0.8661, 0.6569, 0.8633, 0.4054, 0.0312, 0.4344, 0.03032, 0.4344, 0.693, 0.4054, 0.6938, 0.6308, 0.8633, 0.6306, 0.8661, 0.6054, 0.8661, 0.6056, 0.8633, 0.8647, 0.8282, 0.865, 0.8165, 0.87, 0.8165, 0.8698, 0.8282, 0.8772, 0.8405, 0.8822, 0.8405, 0.8823, 0.853, 0.8773, 0.853, 0.6051, 0.8385, 0.6052, 0.8416, 0.58, 0.8416, 0.5798, 0.8385, 0.0, 0.02822, 0.007064, 0.01215, 0.02918, 0.01349, 0.02348, 0.02963, 0.8838, 0.8165, 0.8842, 0.8059, 0.8892, 0.8059, 0.8888, 0.8165, 0.8654, 0.8764, 0.865, 0.8651, 0.87, 0.8651, 0.8704, 0.8764, 0.865, 0.8651, 0.8647, 0.853, 0.8698, 0.853, 0.87, 0.8651, 0.02348, 0.02963, 0.02918, 0.01349, 0.05485, 0.01451, 0.05073, 0.03072, 0.7253, 0.8156, 0.7357, 0.8225, 0.7472, 0.8273, 0.7595, 0.8297, 0.7719, 0.8297, 0.7728, 0.8385, 0.7586, 0.8385, 0.7447, 0.8357, 0.7316, 0.8303, 0.7198, 0.8224, 0.05073, 0.03072, 0.05485, 0.01451, 0.0831, 0.01519, 0.08072, 0.03144, 0.8784, 0.8865, 0.8779, 0.8764, 0.8829, 0.8764, 0.8835, 0.8865, 0.08072, 0.03144, 0.0831, 0.01519, 0.1128, 0.0155, 0.1123, 0.03177, 0.1123, 0.03177, 0.1128, 0.0155, 0.1429, 0.01542, 0.1442, 0.03169, 0.8822, 0.8405, 0.8772, 0.8405, 0.8773, 0.8282, 0.8823, 0.8282, 0.8835, 0.8282, 0.8838, 0.8165, 0.8888, 0.8165, 0.8886, 0.8282, 0.1442, 0.03169, 0.1429, 0.01542, 0.1722, 0.01496, 0.1753, 0.0312, 0.1753, 0.0312, 0.1722, 0.01496, 0.1995, 0.01413, 0.2043, 0.03032, 0.01739, 0.7748, 0.03089, 0.7821, 0.02053, 0.8071, 0.005872, 0.8026, 0.2446, 0.8563, 0.2446, 0.8382, 0.2697, 0.8357, 0.2697, 0.8587, 0.2652, 0.8813, 0.241, 0.874, 0.06509, 0.7404, 0.07817, 0.7564, 0.06188, 0.7727, 0.04594, 0.7596, 0.8148, 0.7261, 0.806, 0.7173, 0.7957, 0.7104, 0.7998, 0.7026, 0.8116, 0.7105, 0.8216, 0.7205, 0.8295, 0.7323, 0.8349, 0.7454, 0.8265, 0.748, 0.8218, 0.7365, 0.04594, 0.7596, 0.06188, 0.7727, 0.04908, 0.7918, 0.03089, 0.7821, 0.03411, 0.7498, 0.04594, 0.7596, 0.03089, 0.7821, 0.01739, 0.7748, 0.8897, 0.7967, 0.8892, 0.8059, 0.8842, 0.8059, 0.8847, 0.7967, 0.8773, 0.853, 0.8823, 0.853, 0.8826, 0.8651, 0.8775, 0.8651, 0.03089, 0.7821, 0.04908, 0.7918, 0.04027, 0.8131, 0.02053, 0.8071, 0.7253, 0.8156, 0.7198, 0.8224, 0.7097, 0.8124, 0.7018, 0.8006, 0.6964, 0.7875, 0.6936, 0.7736, 0.7024, 0.7727, 0.7048, 0.7849, 0.7096, 0.7964, 0.7165, 0.8068, 0.6936, 0.7594, 0.6964, 0.7454, 0.7018, 0.7323, 0.7096, 0.7365, 0.7048, 0.748, 0.7024, 0.7602, 0.7024, 0.7727, 0.6936, 0.7736, 0.3508, 0.9169, 0.3508, 0.7431, 0.3961, 0.7431, 0.3961, 0.9169, 0.5599, 0.8792, 0.5496, 0.8796, 0.5496, 0.8388, 0.5599, 0.8385, 0.5599, 0.8795, 0.5599, 0.8387, 0.5668, 0.8385, 0.5668, 0.8792, 0.1436, 0.9391, 0.1795, 0.9356, 0.1868, 0.9597, 0.1642, 0.9641, 0.1412, 0.9641, 0.4277, 0.9067, 0.4211, 0.6944, 0.4277, 0.6965, 0.452, 0.8685, 0.4375, 0.9098, 0.606, 0.8488, 0.6311, 0.8488, 0.6311, 0.8526, 0.6058, 0.8526, 0.4211, 0.9113, 0.4115, 0.9152, 0.3961, 0.8743, 0.4147, 0.6971, 0.4211, 0.6944, 0.5303, 0.8626, 0.4912, 0.8626, 0.4912, 0.6944, 0.5303, 0.6944, 0.5741, 0.8739, 0.5741, 0.8387, 0.5797, 0.8385, 0.5797, 0.8737, 0.5741, 0.8385, 0.5741, 0.8737, 0.5668, 0.874, 0.5668, 0.8387, 0.5415, 0.8484, 0.5398, 0.6944, 0.547, 0.6957, 0.5496, 0.7062, 0.547, 0.8494, 0.5398, 0.8505, 0.5344, 0.8518, 0.5303, 0.707, 0.5327, 0.6962, 0.5398, 0.6944, 0.4912, 0.6944, 0.4912, 0.7054, 0.452, 0.7054, 0.452, 0.6944, 0.452, 0.7054, 0.4912, 0.7054, 0.4912, 0.8626, 0.452, 0.8626, 0.3508, 0.6944, 0.3508, 0.917, 0.3056, 0.9171, 0.3056, 0.6945, 0.6865, 0.8499, 0.6857, 0.8461, 0.6857, 0.8423, 0.6865, 0.8385, 0.6824, 0.8603, 0.6824, 0.8385, 0.6842, 0.8419, 0.6853, 0.8455, 0.6857, 0.8494, 0.6853, 0.8532, 0.6842, 0.8569, 0.6308, 0.8633, 0.6056, 0.8633, 0.6058, 0.8564, 0.631, 0.8564, 0.7032, 0.01461, 0.7032, 0.01461, 0.6582, 0.02827, 0.6582, 0.02827, 0.9717, 0.1582, 0.9717, 0.1582, 0.9495, 0.1167, 0.9495, 0.1167, 0.6582, 0.4717, 0.6582, 0.4717, 0.7032, 0.4854, 0.7032, 0.4854, 0.8833, 0.4496, 0.8833, 0.4496, 0.9197, 0.4197, 0.9197, 0.4197, 0.5146, 0.2032, 0.5146, 0.2032, 0.51, 0.25, 0.51, 0.25, 0.75, 0.01, 0.75, 0.01, 0.7032, 0.01461, 0.7032, 0.01461, 0.9854, 0.2032, 0.9854, 0.2032, 0.9717, 0.1582, 0.9717, 0.1582, 0.6167, 0.4496, 0.6167, 0.4496, 0.6582, 0.4717, 0.6582, 0.4717, 0.8418, 0.4717, 0.8418, 0.4717, 0.8833, 0.4496, 0.8833, 0.4496, 0.5283, 0.1582, 0.5283, 0.1582, 0.5146, 0.2032, 0.5146, 0.2032, 0.7968, 0.01461, 0.7968, 0.01461, 0.75, 0.01, 0.75, 0.01, 0.99, 0.25, 0.99, 0.25, 0.9854, 0.2032, 0.9854, 0.2032, 0.5803, 0.4197, 0.5803, 0.4197, 0.6167, 0.4496, 0.6167, 0.4496, 0.7968, 0.4854, 0.7968, 0.4854, 0.8418, 0.4717, 0.8418, 0.4717, 0.5504, 0.1167, 0.5504, 0.1167, 0.5283, 0.1582, 0.5283, 0.1582, 0.8418, 0.02827, 0.8418, 0.02827, 0.7968, 0.01461, 0.7968, 0.01461, 0.9854, 0.2968, 0.9854, 0.2968, 0.99, 0.25, 0.99, 0.25, 0.5504, 0.3833, 0.5504, 0.3833, 0.5803, 0.4197, 0.5803, 0.4197, 0.5803, 0.08029, 0.5803, 0.08029, 0.5504, 0.1167, 0.5504, 0.1167, 0.8833, 0.05045, 0.8833, 0.05045, 0.8418, 0.02827, 0.8418, 0.02827, 0.75, 0.49, 0.75, 0.49, 0.7968, 0.4854, 0.7968, 0.4854, 0.9717, 0.3418, 0.9717, 0.3418, 0.9854, 0.2968, 0.9854, 0.2968, 0.5283, 0.3418, 0.5283, 0.3418, 0.5504, 0.3833, 0.5504, 0.3833, 0.6167, 0.05045, 0.6167, 0.05045, 0.5803, 0.08029, 0.5803, 0.08029, 0.9197, 0.08029, 0.9197, 0.08029, 0.8833, 0.05045, 0.8833, 0.05045, 0.9495, 0.3833, 0.9495, 0.3833, 0.9717, 0.3418, 0.9717, 0.3418, 0.5146, 0.2968, 0.5146, 0.2968, 0.5283, 0.3418, 0.5283, 0.3418, 0.6582, 0.02827, 0.6582, 0.02827, 0.6167, 0.05045, 0.6167, 0.05045, 0.9495, 0.1167, 0.9495, 0.1167, 0.9197, 0.08029, 0.9197, 0.08029, 0.7032, 0.4854, 0.7032, 0.4854, 0.75, 0.49, 0.75, 0.49, 0.9419, 0.3296, 0.9419, 0.3296, 0.9227, 0.3655, 0.9227, 0.3655, 0.75, 0.49, 0.7968, 0.4854, 0.8418, 0.4717, 0.8833, 0.4496, 0.9197, 0.4197, 0.9495, 0.3833, 0.9717, 0.3418, 0.9854, 0.2968, 0.99, 0.25, 0.9854, 0.2032, 0.9717, 0.1582, 0.9495, 0.1167, 0.9197, 0.08029, 0.8833, 0.05045, 0.8418, 0.02827, 0.7968, 0.01461, 0.75, 0.01, 0.7032, 0.01461, 0.6582, 0.02827, 0.6167, 0.05045, 0.5803, 0.08029, 0.5504, 0.1167, 0.5283, 0.1582, 0.5146, 0.2032, 0.51, 0.25, 0.5146, 0.2968, 0.5283, 0.3418, 0.5504, 0.3833, 0.5803, 0.4197, 0.6167, 0.4496, 0.6582, 0.4717, 0.7032, 0.4854, 0.51, 0.25, 0.51, 0.25, 0.5146, 0.2968, 0.5146, 0.2968, 0.9197, 0.4197, 0.9197, 0.4197, 0.9495, 0.3833, 0.9495, 0.3833, 0.8295, 0.05798, 0.8654, 0.07718, 0.8969, 0.103, 0.9227, 0.1345, 0.9419, 0.1704, 0.9537, 0.2094, 0.9577, 0.25, 0.9537, 0.2906, 0.9419, 0.3296, 0.9227, 0.3655, 0.8969, 0.397, 0.8654, 0.4228, 0.8295, 0.442, 0.7905, 0.4538, 0.75, 0.4578, 0.7095, 0.4538, 0.6705, 0.442, 0.6346, 0.4228, 0.6167, 0.4496, 0.6582, 0.4717, 0.7032, 0.4854, 0.75, 0.49, 0.7968, 0.4854, 0.8418, 0.4717, 0.8833, 0.4496, 0.9197, 0.4197, 0.9495, 0.3833, 0.9717, 0.3418, 0.9854, 0.2968, 0.99, 0.25, 0.9854, 0.2032, 0.9717, 0.1582, 0.9495, 0.1167, 0.9197, 0.08029, 0.8833, 0.05045, 0.8418, 0.02827, 0.7968, 0.01461, 0.75, 0.01, 0.7032, 0.01461, 0.6582, 0.02827, 0.6705, 0.05798, 0.7095, 0.04616, 0.75, 0.04217, 0.7905, 0.04616, 0.5773, 0.3655, 0.5581, 0.3296, 0.5463, 0.2906, 0.5423, 0.25, 0.5463, 0.2094, 0.5581, 0.1704, 0.5773, 0.1345, 0.6031, 0.103, 0.6346, 0.07718, 0.6705, 0.05798, 0.6582, 0.02827, 0.6167, 0.05045, 0.5803, 0.08029, 0.5504, 0.1167, 0.5283, 0.1582, 0.5146, 0.2032, 0.51, 0.25, 0.5146, 0.2968, 0.5283, 0.3418, 0.5504, 0.3833, 0.5803, 0.4197, 0.6167, 0.4496, 0.6346, 0.4228, 0.6031, 0.397, 0.75, 0.4578, 0.7095, 0.4538, 0.6705, 0.442, 0.6346, 0.4228, 0.6031, 0.397, 0.5773, 0.3655, 0.5581, 0.3296, 0.5463, 0.2906, 0.5423, 0.25, 0.5463, 0.2094, 0.5581, 0.1704, 0.5773, 0.1345, 0.6031, 0.103, 0.6346, 0.07718, 0.6705, 0.05798, 0.7095, 0.04616, 0.75, 0.04217, 0.7905, 0.04616, 0.8295, 0.05798, 0.8654, 0.07718, 0.8969, 0.103, 0.9227, 0.1345, 0.9419, 0.1704, 0.9537, 0.2094, 0.9577, 0.25, 0.9537, 0.2906, 0.9419, 0.3296, 0.9227, 0.3655, 0.8969, 0.397, 0.8654, 0.4228, 0.8295, 0.442, 0.7905, 0.4538, 0.6031, 0.103, 0.6031, 0.103, 0.6346, 0.07718, 0.6346, 0.07718, 0.9537, 0.2906, 0.9537, 0.2906, 0.9419, 0.3296, 0.9419, 0.3296, 0.5773, 0.1345, 0.5773, 0.1345, 0.6031, 0.103, 0.6031, 0.103, 0.9577, 0.25, 0.9577, 0.25, 0.9537, 0.2906, 0.9537, 0.2906, 0.5581, 0.1704, 0.5581, 0.1704, 0.5773, 0.1345, 0.5773, 0.1345, 0.9537, 0.2094, 0.9537, 0.2094, 0.9577, 0.25, 0.9577, 0.25, 0.5463, 0.2094, 0.5463, 0.2094, 0.5581, 0.1704, 0.5581, 0.1704, 0.9419, 0.1704, 0.9419, 0.1704, 0.9537, 0.2094, 0.9537, 0.2094, 0.5423, 0.25, 0.5423, 0.25, 0.5463, 0.2094, 0.5463, 0.2094, 0.9227, 0.1345, 0.9227, 0.1345, 0.9419, 0.1704, 0.9419, 0.1704, 0.5463, 0.2906, 0.5463, 0.2906, 0.5423, 0.25, 0.5423, 0.25, 0.8969, 0.103, 0.8969, 0.103, 0.9227, 0.1345, 0.9227, 0.1345, 0.5581, 0.3296, 0.5581, 0.3296, 0.5463, 0.2906, 0.5463, 0.2906, 0.8654, 0.07718, 0.8654, 0.07718, 0.8969, 0.103, 0.8969, 0.103, 0.5773, 0.3655, 0.5773, 0.3655, 0.5581, 0.3296, 0.5581, 0.3296, 0.8295, 0.05798, 0.8295, 0.05798, 0.8654, 0.07718, 0.8654, 0.07718, 0.7905, 0.4538, 0.7905, 0.4538, 0.75, 0.4578, 0.75, 0.4578, 0.6031, 0.397, 0.6031, 0.397, 0.5773, 0.3655, 0.5773, 0.3655, 0.7905, 0.04616, 0.7905, 0.04616, 0.8295, 0.05798, 0.8295, 0.05798, 0.8295, 0.442, 0.8295, 0.442, 0.7905, 0.4538, 0.7905, 0.4538, 0.6346, 0.4228, 0.6346, 0.4228, 0.6031, 0.397, 0.6031, 0.397, 0.75, 0.04217, 0.75, 0.04217, 0.7905, 0.04616, 0.7905, 0.04616, 0.8654, 0.4228, 0.8654, 0.4228, 0.8295, 0.442, 0.8295, 0.442, 0.6705, 0.442, 0.6705, 0.442, 0.6346, 0.4228, 0.6346, 0.4228, 0.7095, 0.04616, 0.7095, 0.04616, 0.75, 0.04217, 0.75, 0.04217, 0.8969, 0.397, 0.8969, 0.397, 0.8654, 0.4228, 0.8654, 0.4228, 0.7095, 0.4538, 0.7095, 0.4538, 0.6705, 0.442, 0.6705, 0.442, 0.6705, 0.05798, 0.6705, 0.05798, 0.7095, 0.04616, 0.7095, 0.04616, 0.9227, 0.3655, 0.9227, 0.3655, 0.8969, 0.397, 0.8969, 0.397, 0.75, 0.4578, 0.75, 0.4578, 0.7095, 0.4538, 0.7095, 0.4538, 0.6346, 0.07718, 0.6346, 0.07718, 0.6705, 0.05798, 0.6705, 0.05798])
me_sphere_001.materials.append(mat_rotes_metall)
me_sphere_001.materials.append(mat_schwarzes_zeug)
me_sphere_001.materials.append(mat_metall)
me_sphere_001.materials.append(mat_bild)
me_sphere_001.materials.append(mat_d_se)
me_sphere_001.update()

# ---- objects
ob_boden = bpy.data.objects.new('Boden', me_sphere_001)

# ---- transforms, parenting, visibility, modifiers, constraints
ob_boden.location = (0.0, 0.0, 0.0)

# ---- collection membership
col_collection.objects.link(ob_boden)

# ---- scene / render settings (as saved in the file)
scene.frame_start = 1; scene.frame_end = 250; scene.frame_set(97)
scene.render.engine = 'BLENDER_EEVEE_NEXT'
scene.cycles.sampling_pattern = 'TABULATED_SOBOL'
bpy.context.view_layer.update()

# ---- added for rendering (the .blend has no active camera and no usable light): camera, sun
cam_auto = bpy.data.cameras.new('AutoCamera')
cam_auto.lens = 50.0
cam_auto.sensor_width = 36.0
cam_auto.clip_end = 1000.0
ob_auto_camera = bpy.data.objects.new('AutoCamera', cam_auto)
scene.collection.objects.link(ob_auto_camera)
ob_auto_camera.location = (5.7282, -6.82327, 7.28521)
ob_auto_camera.rotation_euler = (1.09748, -7.21219e-08, 0.694738)
scene.camera = ob_auto_camera
light_auto_sun = bpy.data.lights.new('AutoSun', 'SUN')
light_auto_sun.energy = 3.0
light_auto_sun.angle = 0.0523599
ob_auto_sun = bpy.data.objects.new('AutoSun', light_auto_sun)
scene.collection.objects.link(ob_auto_sun)
ob_auto_sun.rotation_euler = (0.872665, 0.174533, 0.523599)
bpy.context.view_layer.update()
